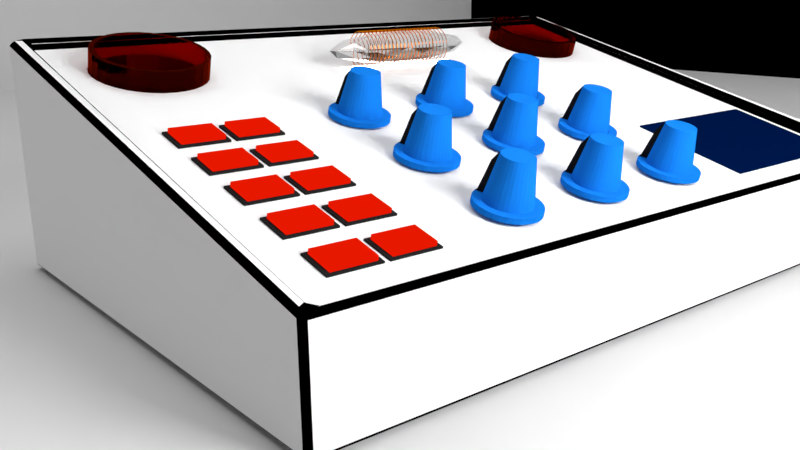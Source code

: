 # Source: Design2Wells.blend  (saved by Blender 2.78.0; exported with 4.5.12 LTS)
import bpy
from mathutils import Matrix  # noqa: F401  (used for matrix-valued properties, if any)

bpy.ops.wm.read_factory_settings(use_empty=True)
scene = bpy.context.scene
scene.name = 'Scene'

# ---- collections
col_collection_1 = bpy.data.collections.new('Collection 1'); scene.collection.children.link(col_collection_1)
col_collection_2 = bpy.data.collections.new('Collection 2'); scene.collection.children.link(col_collection_2)
col_collection_2.hide_render = True
col_collection_2.hide_viewport = True

# ---- materials (node trees are filled in below, after node groups)
mat_material_013 = bpy.data.materials.new('Material.013')
mat_material_013.alpha_threshold = 0.0
mat_material_013.roughness = 0.5
mat_material_012 = bpy.data.materials.new('Material.012')
mat_material_012.alpha_threshold = 0.0
mat_material_012.roughness = 0.5
mat_material_011 = bpy.data.materials.new('Material.011')
mat_material_011.alpha_threshold = 0.0
mat_material_011.roughness = 0.5
mat_material_010 = bpy.data.materials.new('Material.010')
mat_material_010.alpha_threshold = 0.0
mat_material_010.roughness = 0.5
mat_material = bpy.data.materials.new('Material')
mat_material.alpha_threshold = 0.0
mat_material.roughness = 0.5
mat_material_009 = bpy.data.materials.new('Material.009')
mat_material_009.alpha_threshold = 0.0
mat_material_009.roughness = 0.5
mat_material_008 = bpy.data.materials.new('Material.008')
mat_material_008.alpha_threshold = 0.0
mat_material_008.roughness = 0.5
mat_material_005 = bpy.data.materials.new('Material.005')
mat_material_005.alpha_threshold = 0.0
mat_material_005.roughness = 0.5
mat_material_006 = bpy.data.materials.new('Material.006')
mat_material_006.alpha_threshold = 0.0
mat_material_006.roughness = 0.5
mat_material_007 = bpy.data.materials.new('Material.007')
mat_material_007.alpha_threshold = 0.0
mat_material_007.roughness = 0.5
mat_material_004 = bpy.data.materials.new('Material.004')
mat_material_004.alpha_threshold = 0.0
mat_material_004.roughness = 0.5
mat_material_002 = bpy.data.materials.new('Material.002')
mat_material_002.alpha_threshold = 0.0
mat_material_002.roughness = 0.5
mat_material_001 = bpy.data.materials.new('Material.001')
mat_material_001.alpha_threshold = 0.0
mat_material_001.roughness = 0.5
mat_material_003 = bpy.data.materials.new('Material.003')
mat_material_003.alpha_threshold = 0.0
mat_material_003.roughness = 0.5

# ---- material node trees
mat_material_013.use_nodes = True; mat_material_013.node_tree.nodes.clear()
_N = mat_material_013.node_tree.nodes; _L = mat_material_013.node_tree.links
n0 = _N.new('ShaderNodeOutputMaterial'); n0.name = 'Material Output'; n0.location = (300, 300)
n1 = _N.new('ShaderNodeEmission'); n1.name = 'Emission'; n1.location = (10, 300)
n1.inputs[1].default_value = 16.4
_L.new(n1.outputs[0], n0.inputs[0])
n0.is_active_output = True
mat_material_012.use_nodes = True; mat_material_012.node_tree.nodes.clear()
_N = mat_material_012.node_tree.nodes; _L = mat_material_012.node_tree.links
n0 = _N.new('ShaderNodeOutputMaterial'); n0.name = 'Material Output'; n0.location = (300, 300)
n1 = _N.new('ShaderNodeEmission'); n1.name = 'Emission'; n1.location = (10, 300)
n1.inputs[0].default_value = (1.0, 1.0, 1.0, 1.0)
n1.inputs[1].default_value = 12.4
_L.new(n1.outputs[0], n0.inputs[0])
n0.is_active_output = True
mat_material_011.use_nodes = True; mat_material_011.node_tree.nodes.clear()
_N = mat_material_011.node_tree.nodes; _L = mat_material_011.node_tree.links
n0 = _N.new('ShaderNodeOutputMaterial'); n0.name = 'Material Output'; n0.location = (300, 300)
n1 = _N.new('ShaderNodeBsdfAnisotropic'); n1.name = 'Glossy BSDF'; n1.location = (10, 300)
n1.distribution = 'GGX'
n1.inputs[0].default_value = (0.8, 0.2079, 0.0, 1.0)
n1.inputs[1].default_value = 0.0
_L.new(n1.outputs[0], n0.inputs[0])
n0.is_active_output = True
mat_material_010.use_nodes = True; mat_material_010.node_tree.nodes.clear()
_N = mat_material_010.node_tree.nodes; _L = mat_material_010.node_tree.links
n0 = _N.new('ShaderNodeOutputMaterial'); n0.name = 'Material Output'; n0.location = (554, 141)
n1 = _N.new('ShaderNodeMixShader'); n1.name = 'Mix Shader'; n1.location = (329, 292)
n2 = _N.new('ShaderNodeBsdfGlass'); n2.name = 'Glass BSDF'; n2.location = (-75, 510)
n2.distribution = 'BECKMANN'
n2.inputs[2].default_value = 1.45
n3 = _N.new('ShaderNodeBsdfTransparent'); n3.name = 'Transparent BSDF'; n3.location = (-72, 319)
n4 = _N.new('ShaderNodeFresnel'); n4.name = 'Fresnel'; n4.location = (134, 594)
n4.inputs[0].default_value = 1.45
_L.new(n2.outputs[0], n1.inputs[1])
_L.new(n1.outputs[0], n0.inputs[0])
_L.new(n3.outputs[0], n1.inputs[2])
_L.new(n4.outputs[0], n1.inputs[0])
n0.is_active_output = True
mat_material.use_nodes = True; mat_material.node_tree.nodes.clear()
_N = mat_material.node_tree.nodes; _L = mat_material.node_tree.links
n0 = _N.new('ShaderNodeOutputMaterial'); n0.name = 'Material Output'; n0.location = (300, 300)
n1 = _N.new('ShaderNodeBsdfDiffuse'); n1.name = 'Diffuse BSDF'; n1.location = (10, 300)
n1.inputs[0].default_value = (0.0091, 0.2094, 0.8, 1.0)
_L.new(n1.outputs[0], n0.inputs[0])
n0.is_active_output = True
mat_material_009.use_nodes = True; mat_material_009.node_tree.nodes.clear()
_N = mat_material_009.node_tree.nodes; _L = mat_material_009.node_tree.links
n0 = _N.new('ShaderNodeOutputMaterial'); n0.name = 'Material Output'; n0.location = (300, 300)
n1 = _N.new('ShaderNodeBsdfDiffuse'); n1.name = 'Diffuse BSDF'; n1.location = (10, 300)
n1.inputs[0].default_value = (0.01109, 0.01109, 0.01109, 1.0)
_L.new(n1.outputs[0], n0.inputs[0])
n0.is_active_output = True
mat_material_008.use_nodes = True; mat_material_008.node_tree.nodes.clear()
_N = mat_material_008.node_tree.nodes; _L = mat_material_008.node_tree.links
n0 = _N.new('ShaderNodeOutputMaterial'); n0.name = 'Material Output'; n0.location = (300, 300)
n1 = _N.new('ShaderNodeEmission'); n1.name = 'Emission'; n1.location = (10, 300)
n1.inputs[0].default_value = (0.8, 0.8, 0.8, 1.0)
n1.inputs[1].default_value = 21.8
_L.new(n1.outputs[0], n0.inputs[0])
n0.is_active_output = True
mat_material_005.use_nodes = True; mat_material_005.node_tree.nodes.clear()
_N = mat_material_005.node_tree.nodes; _L = mat_material_005.node_tree.links
n0 = _N.new('ShaderNodeOutputMaterial'); n0.name = 'Material Output'; n0.location = (300, 300)
n1 = _N.new('ShaderNodeBsdfDiffuse'); n1.name = 'Diffuse BSDF'; n1.location = (10, 300)
n1.inputs[0].default_value = (0.01739, 0.01739, 0.01739, 1.0)
_L.new(n1.outputs[0], n0.inputs[0])
n0.is_active_output = True
mat_material_006.use_nodes = True; mat_material_006.node_tree.nodes.clear()
_N = mat_material_006.node_tree.nodes; _L = mat_material_006.node_tree.links
n0 = _N.new('ShaderNodeOutputMaterial'); n0.name = 'Material Output'; n0.location = (300, 300)
n1 = _N.new('ShaderNodeEmission'); n1.name = 'Emission'; n1.location = (10, 300)
n1.inputs[0].default_value = (0.8, 0.009224, 0.0, 1.0)
_L.new(n1.outputs[0], n0.inputs[0])
n0.is_active_output = True
mat_material_007.use_nodes = True; mat_material_007.node_tree.nodes.clear()
_N = mat_material_007.node_tree.nodes; _L = mat_material_007.node_tree.links
n0 = _N.new('ShaderNodeOutputMaterial'); n0.name = 'Material Output'; n0.location = (300, 300)
n1 = _N.new('ShaderNodeBsdfDiffuse'); n1.name = 'Diffuse BSDF'; n1.location = (10, 300)
n1.inputs[0].default_value = (0.0, 0.00631, 0.04696, 1.0)
_L.new(n1.outputs[0], n0.inputs[0])
n0.is_active_output = True
mat_material_004.use_nodes = True; mat_material_004.node_tree.nodes.clear()
_N = mat_material_004.node_tree.nodes; _L = mat_material_004.node_tree.links
n0 = _N.new('ShaderNodeOutputMaterial'); n0.name = 'Material Output'; n0.location = (300, 300)
n1 = _N.new('ShaderNodeBsdfGlass'); n1.name = 'Glass BSDF'; n1.location = (10, 300)
n1.distribution = 'BECKMANN'
n1.inputs[0].default_value = (0.4385, 0.02106, 0.0, 1.0)
n1.inputs[2].default_value = 1.45
_L.new(n1.outputs[0], n0.inputs[0])
n0.is_active_output = True
mat_material_002.use_nodes = True; mat_material_002.node_tree.nodes.clear()
_N = mat_material_002.node_tree.nodes; _L = mat_material_002.node_tree.links
n0 = _N.new('ShaderNodeOutputMaterial'); n0.name = 'Material Output'; n0.location = (300, 300)
n1 = _N.new('ShaderNodeEmission'); n1.name = 'Emission'; n1.location = (10, 300)
n1.inputs[1].default_value = 1.3
_L.new(n1.outputs[0], n0.inputs[0])
n0.is_active_output = True
mat_material_001.use_nodes = True; mat_material_001.node_tree.nodes.clear()
_N = mat_material_001.node_tree.nodes; _L = mat_material_001.node_tree.links
n0 = _N.new('ShaderNodeOutputMaterial'); n0.name = 'Material Output'; n0.location = (300, 300)
n1 = _N.new('ShaderNodeBsdfDiffuse'); n1.name = 'Diffuse BSDF'; n1.location = (10, 300)
n1.inputs[0].default_value = (1.0, 1.0, 1.0, 1.0)
_L.new(n1.outputs[0], n0.inputs[0])
n0.is_active_output = True
mat_material_003.use_nodes = True; mat_material_003.node_tree.nodes.clear()
_N = mat_material_003.node_tree.nodes; _L = mat_material_003.node_tree.links
n0 = _N.new('ShaderNodeOutputMaterial'); n0.name = 'Material Output'; n0.location = (300, 300)
n1 = _N.new('ShaderNodeBsdfDiffuse'); n1.name = 'Diffuse BSDF'; n1.location = (10, 300)
n1.inputs[0].default_value = (0.0, 0.0, 0.0, 1.0)
_L.new(n1.outputs[0], n0.inputs[0])
n0.is_active_output = True

# ---- world
world_world = bpy.data.worlds.new('World'); scene.world = world_world
world_world.color = (0.0, 0.0, 0.0)
world_world.use_sun_shadow = False
world_world.sun_shadow_jitter_overblur = 0.0
world_world.cycles.sampling_method = 'MANUAL'

# ---- cameras
cam_camera = bpy.data.cameras.new('Camera')
cam_camera.clip_end = 100.0
cam_camera.lens = 35.0
cam_camera.sensor_width = 32.0
cam_camera.sensor_height = 18.0
cam_camera.ortho_scale = 7.314
cam_camera.dof.focus_distance = 0.0

# ---- meshes
me_plane_003 = bpy.data.meshes.new('Plane.003')
me_plane_003.from_pydata([(-1.0, -1.0, 0.0), (1.0, -1.0, 0.0), (-1.0, 1.0, 0.0), (1.0, 1.0, 0.0)], [], [(0, 1, 3, 2)])
me_plane_003.materials.append(mat_material_013)
me_plane_003.use_remesh_preserve_volume = False
me_plane_003.use_remesh_preserve_attributes = False
me_plane_003.use_mirror_vertex_groups = False
me_plane_003.update()
me_plane_002 = bpy.data.meshes.new('Plane.002')
me_plane_002.from_pydata([(-1.0, -1.0, 0.0), (1.0, -1.0, 0.0), (-1.0, 1.0, 0.0), (1.0, 1.0, 0.0)], [], [(0, 1, 3, 2)])
me_plane_002.materials.append(mat_material_012)
me_plane_002.use_remesh_preserve_volume = False
me_plane_002.use_remesh_preserve_attributes = False
me_plane_002.use_mirror_vertex_groups = False
me_plane_002.update()
me_torus = bpy.data.meshes.new('Torus')
me_torus.from_pydata([(1.019, 0.0, 0.0), (1.016, 0.0, 0.0095), (1.01, 0.0, 0.01645), (1.0, 0.0, 0.019), (0.9905, 0.0, 0.01645), (0.9835, 0.0, 0.0095), (0.981, 0.0, 2.327e-18), (0.9835, 0.0, -0.0095), (0.9905, 0.0, -0.01645), (1.0, 0.0, -0.019), (1.01, 0.0, -0.01645), (1.016, 0.0, -0.0095), (1.01, 0.133, 0.0), (1.008, 0.1327, 0.0095), (1.001, 0.1318, 0.01645), (0.9914, 0.1305, 0.019), (0.982, 0.1293, 0.01645), (0.9751, 0.1284, 0.0095), (0.9726, 0.128, 2.327e-18), (0.9751, 0.1284, -0.0095), (0.982, 0.1293, -0.01645), (0.9914, 0.1305, -0.019), (1.001, 0.1318, -0.01645), (1.008, 0.1327, -0.0095), (0.9843, 0.2637, 0.0), (0.9818, 0.2631, 0.0095), (0.9751, 0.2613, 0.01645), (0.9659, 0.2588, 0.019), (0.9567, 0.2564, 0.01645), (0.95, 0.2546, 0.0095), (0.9476, 0.2539, 2.327e-18), (0.95, 0.2546, -0.0095), (0.9567, 0.2564, -0.01645), (0.9659, 0.2588, -0.019), (0.9751, 0.2613, -0.01645), (0.9818, 0.2631, -0.0095), (0.9414, 0.39, 0.0), (0.9391, 0.389, 0.0095), (0.9327, 0.3863, 0.01645), (0.9239, 0.3827, 0.019), (0.9151, 0.379, 0.01645), (0.9087, 0.3764, 0.0095), (0.9063, 0.3754, 2.327e-18), (0.9087, 0.3764, -0.0095), (0.9151, 0.379, -0.01645), (0.9239, 0.3827, -0.019), (0.9327, 0.3863, -0.01645), (0.9391, 0.389, -0.0095), (0.8825, 0.5095, 0.0), (0.8803, 0.5082, 0.0095), (0.8743, 0.5048, 0.01645), (0.866, 0.5, 0.019), (0.8578, 0.4953, 0.01645), (0.8518, 0.4918, 0.0095), (0.8496, 0.4905, 2.327e-18), (0.8518, 0.4918, -0.0095), (0.8578, 0.4953, -0.01645), (0.866, 0.5, -0.019), (0.8743, 0.5048, -0.01645), (0.8803, 0.5082, -0.0095), (0.8084, 0.6203, 0.0), (0.8064, 0.6188, 0.0095), (0.8009, 0.6145, 0.01645), (0.7934, 0.6088, 0.019), (0.7858, 0.603, 0.01645), (0.7803, 0.5987, 0.0095), (0.7783, 0.5972, 2.327e-18), (0.7803, 0.5987, -0.0095), (0.7858, 0.603, -0.01645), (0.7934, 0.6088, -0.019), (0.8009, 0.6145, -0.01645), (0.8064, 0.6188, -0.0095), (0.7205, 0.7205, 0.0), (0.7187, 0.7187, 0.0095), (0.7138, 0.7138, 0.01645), (0.7071, 0.7071, 0.019), (0.7004, 0.7004, 0.01645), (0.6955, 0.6955, 0.0095), (0.6937, 0.6937, 2.327e-18), (0.6955, 0.6955, -0.0095), (0.7004, 0.7004, -0.01645), (0.7071, 0.7071, -0.019), (0.7138, 0.7138, -0.01645), (0.7187, 0.7187, -0.0095), (0.6203, 0.8084, 0.0), (0.6188, 0.8064, 0.0095), (0.6145, 0.8009, 0.01645), (0.6088, 0.7934, 0.019), (0.603, 0.7858, 0.01645), (0.5987, 0.7803, 0.0095), (0.5972, 0.7783, 2.327e-18), (0.5987, 0.7803, -0.0095), (0.603, 0.7858, -0.01645), (0.6088, 0.7934, -0.019), (0.6145, 0.8009, -0.01645), (0.6188, 0.8064, -0.0095), (0.5095, 0.8825, 0.0), (0.5082, 0.8803, 0.0095), (0.5048, 0.8743, 0.01645), (0.5, 0.866, 0.019), (0.4952, 0.8578, 0.01645), (0.4918, 0.8518, 0.0095), (0.4905, 0.8496, 2.327e-18), (0.4918, 0.8518, -0.0095), (0.4952, 0.8578, -0.01645), (0.5, 0.866, -0.019), (0.5048, 0.8743, -0.01645), (0.5082, 0.8803, -0.0095), (0.39, 0.9414, 0.0), (0.389, 0.9391, 0.0095), (0.3863, 0.9327, 0.01645), (0.3827, 0.9239, 0.019), (0.379, 0.9151, 0.01645), (0.3764, 0.9087, 0.0095), (0.3754, 0.9063, 2.327e-18), (0.3764, 0.9087, -0.0095), (0.379, 0.9151, -0.01645), (0.3827, 0.9239, -0.019), (0.3863, 0.9327, -0.01645), (0.389, 0.9391, -0.0095), (0.2637, 0.9843, 0.0), (0.2631, 0.9818, 0.0095), (0.2613, 0.9751, 0.01645), (0.2588, 0.9659, 0.019), (0.2564, 0.9567, 0.01645), (0.2546, 0.95, 0.0095), (0.2539, 0.9476, 2.327e-18), (0.2546, 0.95, -0.0095), (0.2564, 0.9567, -0.01645), (0.2588, 0.9659, -0.019), (0.2613, 0.9751, -0.01645), (0.2631, 0.9818, -0.0095), (0.133, 1.01, 0.0), (0.1327, 1.008, 0.0095), (0.1318, 1.001, 0.01645), (0.1305, 0.9914, 0.019), (0.1293, 0.982, 0.01645), (0.1284, 0.9751, 0.0095), (0.128, 0.9726, 2.327e-18), (0.1284, 0.9751, -0.0095), (0.1293, 0.982, -0.01645), (0.1305, 0.9914, -0.019), (0.1318, 1.001, -0.01645), (0.1327, 1.008, -0.0095), (5.96e-08, 1.019, 0.0), (5.96e-08, 1.016, 0.0095), (5.96e-08, 1.01, 0.01645), (8.941e-08, 1.0, 0.019), (8.941e-08, 0.9905, 0.01645), (8.941e-08, 0.9835, 0.0095), (8.941e-08, 0.981, 2.327e-18), (8.941e-08, 0.9835, -0.0095), (8.941e-08, 0.9905, -0.01645), (8.941e-08, 1.0, -0.019), (5.96e-08, 1.01, -0.01645), (5.96e-08, 1.016, -0.0095), (-0.133, 1.01, 0.0), (-0.1327, 1.008, 0.0095), (-0.1318, 1.001, 0.01645), (-0.1305, 0.9914, 0.019), (-0.1293, 0.982, 0.01645), (-0.1284, 0.9751, 0.0095), (-0.128, 0.9726, 2.327e-18), (-0.1284, 0.9751, -0.0095), (-0.1293, 0.982, -0.01645), (-0.1305, 0.9914, -0.019), (-0.1318, 1.001, -0.01645), (-0.1327, 1.008, -0.0095), (-0.2637, 0.9843, 0.0), (-0.2631, 0.9818, 0.0095), (-0.2613, 0.9751, 0.01645), (-0.2588, 0.9659, 0.019), (-0.2564, 0.9567, 0.01645), (-0.2546, 0.95, 0.0095), (-0.2539, 0.9476, 2.327e-18), (-0.2546, 0.95, -0.0095), (-0.2564, 0.9567, -0.01645), (-0.2588, 0.9659, -0.019), (-0.2613, 0.9751, -0.01645), (-0.2631, 0.9818, -0.0095), (-0.39, 0.9414, 0.0), (-0.389, 0.9391, 0.0095), (-0.3863, 0.9327, 0.01645), (-0.3827, 0.9239, 0.019), (-0.379, 0.9151, 0.01645), (-0.3764, 0.9087, 0.0095), (-0.3754, 0.9063, 2.327e-18), (-0.3764, 0.9087, -0.0095), (-0.379, 0.9151, -0.01645), (-0.3827, 0.9239, -0.019), (-0.3863, 0.9327, -0.01645), (-0.389, 0.9391, -0.0095), (-0.5095, 0.8825, 0.0), (-0.5082, 0.8803, 0.0095), (-0.5047, 0.8743, 0.01645), (-0.5, 0.866, 0.019), (-0.4952, 0.8578, 0.01645), (-0.4918, 0.8518, 0.0095), (-0.4905, 0.8496, 2.327e-18), (-0.4918, 0.8518, -0.0095), (-0.4952, 0.8578, -0.01645), (-0.5, 0.866, -0.019), (-0.5047, 0.8743, -0.01645), (-0.5082, 0.8803, -0.0095), (-0.6203, 0.8084, 0.0), (-0.6188, 0.8064, 0.0095), (-0.6145, 0.8009, 0.01645), (-0.6088, 0.7934, 0.019), (-0.603, 0.7858, 0.01645), (-0.5987, 0.7803, 0.0095), (-0.5972, 0.7783, 2.327e-18), (-0.5987, 0.7803, -0.0095), (-0.603, 0.7858, -0.01645), (-0.6088, 0.7934, -0.019), (-0.6145, 0.8009, -0.01645), (-0.6188, 0.8064, -0.0095), (-0.7205, 0.7205, 0.0), (-0.7187, 0.7187, 0.0095), (-0.7138, 0.7138, 0.01645), (-0.7071, 0.7071, 0.019), (-0.7004, 0.7004, 0.01645), (-0.6955, 0.6955, 0.0095), (-0.6937, 0.6937, 2.327e-18), (-0.6955, 0.6955, -0.0095), (-0.7004, 0.7004, -0.01645), (-0.7071, 0.7071, -0.019), (-0.7138, 0.7138, -0.01645), (-0.7187, 0.7187, -0.0095), (-0.8084, 0.6203, 0.0), (-0.8064, 0.6188, 0.0095), (-0.8009, 0.6145, 0.01645), (-0.7934, 0.6088, 0.019), (-0.7858, 0.603, 0.01645), (-0.7803, 0.5987, 0.0095), (-0.7783, 0.5972, 2.327e-18), (-0.7803, 0.5987, -0.0095), (-0.7858, 0.603, -0.01645), (-0.7934, 0.6088, -0.019), (-0.8009, 0.6145, -0.01645), (-0.8064, 0.6188, -0.0095), (-0.8825, 0.5095, 0.0), (-0.8803, 0.5082, 0.0095), (-0.8743, 0.5048, 0.01645), (-0.866, 0.5, 0.019), (-0.8578, 0.4953, 0.01645), (-0.8518, 0.4918, 0.0095), (-0.8496, 0.4905, 2.327e-18), (-0.8518, 0.4918, -0.0095), (-0.8578, 0.4953, -0.01645), (-0.866, 0.5, -0.019), (-0.8743, 0.5048, -0.01645), (-0.8803, 0.5082, -0.0095), (-0.9414, 0.39, 0.0), (-0.9391, 0.389, 0.0095), (-0.9327, 0.3863, 0.01645), (-0.9239, 0.3827, 0.019), (-0.9151, 0.379, 0.01645), (-0.9087, 0.3764, 0.0095), (-0.9063, 0.3754, 2.327e-18), (-0.9087, 0.3764, -0.0095), (-0.9151, 0.379, -0.01645), (-0.9239, 0.3827, -0.019), (-0.9327, 0.3863, -0.01645), (-0.9391, 0.389, -0.0095), (-0.9843, 0.2637, 0.0), (-0.9818, 0.2631, 0.0095), (-0.9751, 0.2613, 0.01645), (-0.9659, 0.2588, 0.019), (-0.9567, 0.2564, 0.01645), (-0.95, 0.2546, 0.0095), (-0.9476, 0.2539, 2.327e-18), (-0.95, 0.2546, -0.0095), (-0.9567, 0.2564, -0.01645), (-0.9659, 0.2588, -0.019), (-0.9751, 0.2613, -0.01645), (-0.9818, 0.2631, -0.0095), (-1.01, 0.133, 0.0), (-1.008, 0.1327, 0.0095), (-1.001, 0.1318, 0.01645), (-0.9914, 0.1305, 0.019), (-0.982, 0.1293, 0.01645), (-0.9751, 0.1284, 0.0095), (-0.9726, 0.128, 2.327e-18), (-0.9751, 0.1284, -0.0095), (-0.982, 0.1293, -0.01645), (-0.9914, 0.1305, -0.019), (-1.001, 0.1318, -0.01645), (-1.008, 0.1327, -0.0095), (-1.019, 8.908e-08, 0.0), (-1.016, 8.886e-08, 0.0095), (-1.01, 8.825e-08, 0.01645), (-1.0, 8.742e-08, 0.019), (-0.9905, 8.659e-08, 0.01645), (-0.9835, 8.598e-08, 0.0095), (-0.981, 8.576e-08, 2.327e-18), (-0.9835, 8.598e-08, -0.0095), (-0.9905, 8.659e-08, -0.01645), (-1.0, 8.742e-08, -0.019), (-1.01, 8.825e-08, -0.01645), (-1.016, 8.886e-08, -0.0095), (-1.01, -0.133, 0.0), (-1.008, -0.1327, 0.0095), (-1.001, -0.1318, 0.01645), (-0.9914, -0.1305, 0.019), (-0.982, -0.1293, 0.01645), (-0.9751, -0.1284, 0.0095), (-0.9726, -0.128, 2.327e-18), (-0.9751, -0.1284, -0.0095), (-0.982, -0.1293, -0.01645), (-0.9914, -0.1305, -0.019), (-1.001, -0.1318, -0.01645), (-1.008, -0.1327, -0.0095), (-0.9843, -0.2637, 0.0), (-0.9818, -0.2631, 0.0095), (-0.9751, -0.2613, 0.01645), (-0.9659, -0.2588, 0.019), (-0.9567, -0.2564, 0.01645), (-0.95, -0.2546, 0.0095), (-0.9476, -0.2539, 2.327e-18), (-0.95, -0.2546, -0.0095), (-0.9567, -0.2564, -0.01645), (-0.9659, -0.2588, -0.019), (-0.9751, -0.2613, -0.01645), (-0.9818, -0.2631, -0.0095), (-0.9414, -0.39, 0.0), (-0.9391, -0.389, 0.0095), (-0.9327, -0.3863, 0.01645), (-0.9239, -0.3827, 0.019), (-0.9151, -0.379, 0.01645), (-0.9087, -0.3764, 0.0095), (-0.9063, -0.3754, 2.327e-18), (-0.9087, -0.3764, -0.0095), (-0.9151, -0.379, -0.01645), (-0.9239, -0.3827, -0.019), (-0.9327, -0.3863, -0.01645), (-0.9391, -0.389, -0.0095), (-0.8825, -0.5095, 0.0), (-0.8803, -0.5082, 0.0095), (-0.8743, -0.5047, 0.01645), (-0.866, -0.5, 0.019), (-0.8578, -0.4952, 0.01645), (-0.8518, -0.4918, 0.0095), (-0.8496, -0.4905, 2.327e-18), (-0.8518, -0.4918, -0.0095), (-0.8578, -0.4952, -0.01645), (-0.866, -0.5, -0.019), (-0.8743, -0.5047, -0.01645), (-0.8803, -0.5082, -0.0095), (-0.8084, -0.6203, 0.0), (-0.8064, -0.6188, 0.0095), (-0.8009, -0.6145, 0.01645), (-0.7934, -0.6088, 0.019), (-0.7858, -0.603, 0.01645), (-0.7803, -0.5987, 0.0095), (-0.7783, -0.5972, 2.327e-18), (-0.7803, -0.5987, -0.0095), (-0.7858, -0.603, -0.01645), (-0.7934, -0.6088, -0.019), (-0.8009, -0.6145, -0.01645), (-0.8064, -0.6188, -0.0095), (-0.7205, -0.7205, 0.0), (-0.7187, -0.7187, 0.0095), (-0.7138, -0.7138, 0.01645), (-0.7071, -0.7071, 0.019), (-0.7004, -0.7004, 0.01645), (-0.6955, -0.6955, 0.0095), (-0.6937, -0.6937, 2.327e-18), (-0.6955, -0.6955, -0.0095), (-0.7004, -0.7004, -0.01645), (-0.7071, -0.7071, -0.019), (-0.7138, -0.7138, -0.01645), (-0.7187, -0.7187, -0.0095), (-0.6203, -0.8084, 0.0), (-0.6188, -0.8064, 0.0095), (-0.6145, -0.8009, 0.01645), (-0.6088, -0.7934, 0.019), (-0.603, -0.7858, 0.01645), (-0.5987, -0.7803, 0.0095), (-0.5972, -0.7783, 2.327e-18), (-0.5987, -0.7803, -0.0095), (-0.603, -0.7858, -0.01645), (-0.6088, -0.7934, -0.019), (-0.6145, -0.8009, -0.01645), (-0.6188, -0.8064, -0.0095), (-0.5095, -0.8825, 0.0), (-0.5082, -0.8803, 0.0095), (-0.5047, -0.8743, 0.01645), (-0.5, -0.866, 0.019), (-0.4952, -0.8578, 0.01645), (-0.4918, -0.8518, 0.0095), (-0.4905, -0.8496, 2.327e-18), (-0.4918, -0.8518, -0.0095), (-0.4952, -0.8578, -0.01645), (-0.5, -0.866, -0.019), (-0.5047, -0.8743, -0.01645), (-0.5082, -0.8803, -0.0095), (-0.39, -0.9414, 0.0), (-0.389, -0.9391, 0.0095), (-0.3863, -0.9327, 0.01645), (-0.3827, -0.9239, 0.019), (-0.379, -0.9151, 0.01645), (-0.3764, -0.9087, 0.0095), (-0.3754, -0.9063, 2.327e-18), (-0.3764, -0.9087, -0.0095), (-0.379, -0.9151, -0.01645), (-0.3827, -0.9239, -0.019), (-0.3863, -0.9327, -0.01645), (-0.389, -0.9391, -0.0095), (-0.2637, -0.9843, 0.0), (-0.2631, -0.9818, 0.0095), (-0.2613, -0.9751, 0.01645), (-0.2588, -0.9659, 0.019), (-0.2564, -0.9567, 0.01645), (-0.2546, -0.95, 0.0095), (-0.2539, -0.9476, 2.327e-18), (-0.2546, -0.95, -0.0095), (-0.2564, -0.9567, -0.01645), (-0.2588, -0.9659, -0.019), (-0.2613, -0.9751, -0.01645), (-0.2631, -0.9818, -0.0095), (-0.133, -1.01, 0.0), (-0.1327, -1.008, 0.0095), (-0.1318, -1.001, 0.01645), (-0.1305, -0.9914, 0.019), (-0.1293, -0.982, 0.01645), (-0.1284, -0.9751, 0.0095), (-0.128, -0.9726, 2.327e-18), (-0.1284, -0.9751, -0.0095), (-0.1293, -0.982, -0.01645), (-0.1305, -0.9914, -0.019), (-0.1318, -1.001, -0.01645), (-0.1327, -1.008, -0.0095), (5.96e-08, -1.019, 0.0), (5.96e-08, -1.016, 0.0095), (5.96e-08, -1.01, 0.01645), (8.941e-08, -1.0, 0.019), (8.941e-08, -0.9905, 0.01645), (8.941e-08, -0.9835, 0.0095), (8.941e-08, -0.981, 2.327e-18), (8.941e-08, -0.9835, -0.0095), (8.941e-08, -0.9905, -0.01645), (8.941e-08, -1.0, -0.019), (5.96e-08, -1.01, -0.01645), (5.96e-08, -1.016, -0.0095), (0.133, -1.01, 0.0), (0.1327, -1.008, 0.0095), (0.1318, -1.001, 0.01645), (0.1305, -0.9914, 0.019), (0.1293, -0.982, 0.01645), (0.1284, -0.9751, 0.0095), (0.128, -0.9726, 2.327e-18), (0.1284, -0.9751, -0.0095), (0.1293, -0.982, -0.01645), (0.1305, -0.9914, -0.019), (0.1318, -1.001, -0.01645), (0.1327, -1.008, -0.0095), (0.2637, -0.9843, 0.0), (0.2631, -0.9818, 0.0095), (0.2613, -0.9751, 0.01645), (0.2588, -0.9659, 0.019), (0.2564, -0.9567, 0.01645), (0.2546, -0.95, 0.0095), (0.2539, -0.9476, 2.327e-18), (0.2546, -0.95, -0.0095), (0.2564, -0.9567, -0.01645), (0.2588, -0.9659, -0.019), (0.2613, -0.9751, -0.01645), (0.2631, -0.9818, -0.0095), (0.39, -0.9414, 0.0), (0.389, -0.9391, 0.0095), (0.3863, -0.9327, 0.01645), (0.3827, -0.9239, 0.019), (0.379, -0.9151, 0.01645), (0.3764, -0.9087, 0.0095), (0.3754, -0.9063, 2.327e-18), (0.3764, -0.9087, -0.0095), (0.379, -0.9151, -0.01645), (0.3827, -0.9239, -0.019), (0.3863, -0.9327, -0.01645), (0.389, -0.9391, -0.0095), (0.5095, -0.8825, 0.0), (0.5082, -0.8803, 0.0095), (0.5048, -0.8743, 0.01645), (0.5, -0.866, 0.019), (0.4952, -0.8578, 0.01645), (0.4918, -0.8518, 0.0095), (0.4905, -0.8496, 2.327e-18), (0.4918, -0.8518, -0.0095), (0.4952, -0.8578, -0.01645), (0.5, -0.866, -0.019), (0.5048, -0.8743, -0.01645), (0.5082, -0.8803, -0.0095), (0.6203, -0.8084, 0.0), (0.6188, -0.8064, 0.0095), (0.6145, -0.8009, 0.01645), (0.6088, -0.7934, 0.019), (0.603, -0.7858, 0.01645), (0.5987, -0.7803, 0.0095), (0.5972, -0.7783, 2.327e-18), (0.5987, -0.7803, -0.0095), (0.603, -0.7858, -0.01645), (0.6088, -0.7934, -0.019), (0.6145, -0.8009, -0.01645), (0.6188, -0.8064, -0.0095), (0.7205, -0.7205, 0.0), (0.7187, -0.7187, 0.0095), (0.7138, -0.7138, 0.01645), (0.7071, -0.7071, 0.019), (0.7004, -0.7004, 0.01645), (0.6955, -0.6955, 0.0095), (0.6937, -0.6937, 2.327e-18), (0.6955, -0.6955, -0.0095), (0.7004, -0.7004, -0.01645), (0.7071, -0.7071, -0.019), (0.7138, -0.7138, -0.01645), (0.7187, -0.7187, -0.0095), (0.8084, -0.6203, 0.0), (0.8064, -0.6188, 0.0095), (0.8009, -0.6145, 0.01645), (0.7934, -0.6088, 0.019), (0.7858, -0.603, 0.01645), (0.7803, -0.5987, 0.0095), (0.7783, -0.5972, 2.327e-18), (0.7803, -0.5987, -0.0095), (0.7858, -0.603, -0.01645), (0.7934, -0.6088, -0.019), (0.8009, -0.6145, -0.01645), (0.8064, -0.6188, -0.0095), (0.8825, -0.5095, 0.0), (0.8803, -0.5082, 0.0095), (0.8743, -0.5048, 0.01645), (0.866, -0.5, 0.019), (0.8578, -0.4953, 0.01645), (0.8518, -0.4918, 0.0095), (0.8496, -0.4905, 2.327e-18), (0.8518, -0.4918, -0.0095), (0.8578, -0.4953, -0.01645), (0.866, -0.5, -0.019), (0.8743, -0.5048, -0.01645), (0.8803, -0.5082, -0.0095), (0.9414, -0.39, 0.0), (0.9391, -0.389, 0.0095), (0.9327, -0.3863, 0.01645), (0.9239, -0.3827, 0.019), (0.9151, -0.379, 0.01645), (0.9087, -0.3764, 0.0095), (0.9063, -0.3754, 2.327e-18), (0.9087, -0.3764, -0.0095), (0.9151, -0.379, -0.01645), (0.9239, -0.3827, -0.019), (0.9327, -0.3863, -0.01645), (0.9391, -0.389, -0.0095), (0.9843, -0.2637, 0.0), (0.9818, -0.2631, 0.0095), (0.9751, -0.2613, 0.01645), (0.9659, -0.2588, 0.019), (0.9567, -0.2564, 0.01645), (0.95, -0.2546, 0.0095), (0.9476, -0.2539, 2.327e-18), (0.95, -0.2546, -0.0095), (0.9567, -0.2564, -0.01645), (0.9659, -0.2588, -0.019), (0.9751, -0.2613, -0.01645), (0.9818, -0.2631, -0.0095), (1.01, -0.133, 0.0), (1.008, -0.1327, 0.0095), (1.001, -0.1318, 0.01645), (0.9914, -0.1305, 0.019), (0.982, -0.1293, 0.01645), (0.9751, -0.1284, 0.0095), (0.9726, -0.128, 2.327e-18), (0.9751, -0.1284, -0.0095), (0.982, -0.1293, -0.01645), (0.9914, -0.1305, -0.019), (1.001, -0.1318, -0.01645), (1.008, -0.1327, -0.0095)], [], [(0, 12, 13, 1), (1, 13, 14, 2), (2, 14, 15, 3), (3, 15, 16, 4), (4, 16, 17, 5), (5, 17, 18, 6), (6, 18, 19, 7), (7, 19, 20, 8), (8, 20, 21, 9), (9, 21, 22, 10), (10, 22, 23, 11), (0, 11, 23, 12), (12, 24, 25, 13), (13, 25, 26, 14), (14, 26, 27, 15), (15, 27, 28, 16), (16, 28, 29, 17), (17, 29, 30, 18), (18, 30, 31, 19), (19, 31, 32, 20), (20, 32, 33, 21), (21, 33, 34, 22), (22, 34, 35, 23), (23, 35, 24, 12), (24, 36, 37, 25), (25, 37, 38, 26), (26, 38, 39, 27), (27, 39, 40, 28), (28, 40, 41, 29), (29, 41, 42, 30), (30, 42, 43, 31), (31, 43, 44, 32), (32, 44, 45, 33), (33, 45, 46, 34), (34, 46, 47, 35), (35, 47, 36, 24), (36, 48, 49, 37), (37, 49, 50, 38), (38, 50, 51, 39), (39, 51, 52, 40), (40, 52, 53, 41), (41, 53, 54, 42), (42, 54, 55, 43), (43, 55, 56, 44), (44, 56, 57, 45), (45, 57, 58, 46), (46, 58, 59, 47), (47, 59, 48, 36), (48, 60, 61, 49), (49, 61, 62, 50), (50, 62, 63, 51), (51, 63, 64, 52), (52, 64, 65, 53), (53, 65, 66, 54), (54, 66, 67, 55), (55, 67, 68, 56), (56, 68, 69, 57), (57, 69, 70, 58), (58, 70, 71, 59), (59, 71, 60, 48), (60, 72, 73, 61), (61, 73, 74, 62), (62, 74, 75, 63), (63, 75, 76, 64), (64, 76, 77, 65), (65, 77, 78, 66), (66, 78, 79, 67), (67, 79, 80, 68), (68, 80, 81, 69), (69, 81, 82, 70), (70, 82, 83, 71), (71, 83, 72, 60), (72, 84, 85, 73), (73, 85, 86, 74), (74, 86, 87, 75), (75, 87, 88, 76), (76, 88, 89, 77), (77, 89, 90, 78), (78, 90, 91, 79), (79, 91, 92, 80), (80, 92, 93, 81), (81, 93, 94, 82), (82, 94, 95, 83), (83, 95, 84, 72), (84, 96, 97, 85), (85, 97, 98, 86), (86, 98, 99, 87), (87, 99, 100, 88), (88, 100, 101, 89), (89, 101, 102, 90), (90, 102, 103, 91), (91, 103, 104, 92), (92, 104, 105, 93), (93, 105, 106, 94), (94, 106, 107, 95), (95, 107, 96, 84), (96, 108, 109, 97), (97, 109, 110, 98), (98, 110, 111, 99), (99, 111, 112, 100), (100, 112, 113, 101), (101, 113, 114, 102), (102, 114, 115, 103), (103, 115, 116, 104), (104, 116, 117, 105), (105, 117, 118, 106), (106, 118, 119, 107), (107, 119, 108, 96), (108, 120, 121, 109), (109, 121, 122, 110), (110, 122, 123, 111), (111, 123, 124, 112), (112, 124, 125, 113), (113, 125, 126, 114), (114, 126, 127, 115), (115, 127, 128, 116), (116, 128, 129, 117), (117, 129, 130, 118), (118, 130, 131, 119), (119, 131, 120, 108), (120, 132, 133, 121), (121, 133, 134, 122), (122, 134, 135, 123), (123, 135, 136, 124), (124, 136, 137, 125), (125, 137, 138, 126), (126, 138, 139, 127), (127, 139, 140, 128), (128, 140, 141, 129), (129, 141, 142, 130), (130, 142, 143, 131), (131, 143, 132, 120), (132, 144, 145, 133), (133, 145, 146, 134), (134, 146, 147, 135), (135, 147, 148, 136), (136, 148, 149, 137), (137, 149, 150, 138), (138, 150, 151, 139), (139, 151, 152, 140), (140, 152, 153, 141), (141, 153, 154, 142), (142, 154, 155, 143), (143, 155, 144, 132), (144, 156, 157, 145), (145, 157, 158, 146), (146, 158, 159, 147), (147, 159, 160, 148), (148, 160, 161, 149), (149, 161, 162, 150), (150, 162, 163, 151), (151, 163, 164, 152), (152, 164, 165, 153), (153, 165, 166, 154), (154, 166, 167, 155), (155, 167, 156, 144), (156, 168, 169, 157), (157, 169, 170, 158), (158, 170, 171, 159), (159, 171, 172, 160), (160, 172, 173, 161), (161, 173, 174, 162), (162, 174, 175, 163), (163, 175, 176, 164), (164, 176, 177, 165), (165, 177, 178, 166), (166, 178, 179, 167), (167, 179, 168, 156), (168, 180, 181, 169), (169, 181, 182, 170), (170, 182, 183, 171), (171, 183, 184, 172), (172, 184, 185, 173), (173, 185, 186, 174), (174, 186, 187, 175), (175, 187, 188, 176), (176, 188, 189, 177), (177, 189, 190, 178), (178, 190, 191, 179), (179, 191, 180, 168), (180, 192, 193, 181), (181, 193, 194, 182), (182, 194, 195, 183), (183, 195, 196, 184), (184, 196, 197, 185), (185, 197, 198, 186), (186, 198, 199, 187), (187, 199, 200, 188), (188, 200, 201, 189), (189, 201, 202, 190), (190, 202, 203, 191), (191, 203, 192, 180), (192, 204, 205, 193), (193, 205, 206, 194), (194, 206, 207, 195), (195, 207, 208, 196), (196, 208, 209, 197), (197, 209, 210, 198), (198, 210, 211, 199), (199, 211, 212, 200), (200, 212, 213, 201), (201, 213, 214, 202), (202, 214, 215, 203), (203, 215, 204, 192), (204, 216, 217, 205), (205, 217, 218, 206), (206, 218, 219, 207), (207, 219, 220, 208), (208, 220, 221, 209), (209, 221, 222, 210), (210, 222, 223, 211), (211, 223, 224, 212), (212, 224, 225, 213), (213, 225, 226, 214), (214, 226, 227, 215), (215, 227, 216, 204), (216, 228, 229, 217), (217, 229, 230, 218), (218, 230, 231, 219), (219, 231, 232, 220), (220, 232, 233, 221), (221, 233, 234, 222), (222, 234, 235, 223), (223, 235, 236, 224), (224, 236, 237, 225), (225, 237, 238, 226), (226, 238, 239, 227), (227, 239, 228, 216), (228, 240, 241, 229), (229, 241, 242, 230), (230, 242, 243, 231), (231, 243, 244, 232), (232, 244, 245, 233), (233, 245, 246, 234), (234, 246, 247, 235), (235, 247, 248, 236), (236, 248, 249, 237), (237, 249, 250, 238), (238, 250, 251, 239), (239, 251, 240, 228), (240, 252, 253, 241), (241, 253, 254, 242), (242, 254, 255, 243), (243, 255, 256, 244), (244, 256, 257, 245), (245, 257, 258, 246), (246, 258, 259, 247), (247, 259, 260, 248), (248, 260, 261, 249), (249, 261, 262, 250), (250, 262, 263, 251), (251, 263, 252, 240), (252, 264, 265, 253), (253, 265, 266, 254), (254, 266, 267, 255), (255, 267, 268, 256), (256, 268, 269, 257), (257, 269, 270, 258), (258, 270, 271, 259), (259, 271, 272, 260), (260, 272, 273, 261), (261, 273, 274, 262), (262, 274, 275, 263), (263, 275, 264, 252), (264, 276, 277, 265), (265, 277, 278, 266), (266, 278, 279, 267), (267, 279, 280, 268), (268, 280, 281, 269), (269, 281, 282, 270), (270, 282, 283, 271), (271, 283, 284, 272), (272, 284, 285, 273), (273, 285, 286, 274), (274, 286, 287, 275), (275, 287, 276, 264), (276, 288, 289, 277), (277, 289, 290, 278), (278, 290, 291, 279), (279, 291, 292, 280), (280, 292, 293, 281), (281, 293, 294, 282), (282, 294, 295, 283), (283, 295, 296, 284), (284, 296, 297, 285), (285, 297, 298, 286), (286, 298, 299, 287), (287, 299, 288, 276), (288, 300, 301, 289), (289, 301, 302, 290), (290, 302, 303, 291), (291, 303, 304, 292), (292, 304, 305, 293), (293, 305, 306, 294), (294, 306, 307, 295), (295, 307, 308, 296), (296, 308, 309, 297), (297, 309, 310, 298), (298, 310, 311, 299), (299, 311, 300, 288), (300, 312, 313, 301), (301, 313, 314, 302), (302, 314, 315, 303), (303, 315, 316, 304), (304, 316, 317, 305), (305, 317, 318, 306), (306, 318, 319, 307), (307, 319, 320, 308), (308, 320, 321, 309), (309, 321, 322, 310), (310, 322, 323, 311), (311, 323, 312, 300), (312, 324, 325, 313), (313, 325, 326, 314), (314, 326, 327, 315), (315, 327, 328, 316), (316, 328, 329, 317), (317, 329, 330, 318), (318, 330, 331, 319), (319, 331, 332, 320), (320, 332, 333, 321), (321, 333, 334, 322), (322, 334, 335, 323), (323, 335, 324, 312), (324, 336, 337, 325), (325, 337, 338, 326), (326, 338, 339, 327), (327, 339, 340, 328), (328, 340, 341, 329), (329, 341, 342, 330), (330, 342, 343, 331), (331, 343, 344, 332), (332, 344, 345, 333), (333, 345, 346, 334), (334, 346, 347, 335), (335, 347, 336, 324), (336, 348, 349, 337), (337, 349, 350, 338), (338, 350, 351, 339), (339, 351, 352, 340), (340, 352, 353, 341), (341, 353, 354, 342), (342, 354, 355, 343), (343, 355, 356, 344), (344, 356, 357, 345), (345, 357, 358, 346), (346, 358, 359, 347), (347, 359, 348, 336), (348, 360, 361, 349), (349, 361, 362, 350), (350, 362, 363, 351), (351, 363, 364, 352), (352, 364, 365, 353), (353, 365, 366, 354), (354, 366, 367, 355), (355, 367, 368, 356), (356, 368, 369, 357), (357, 369, 370, 358), (358, 370, 371, 359), (359, 371, 360, 348), (360, 372, 373, 361), (361, 373, 374, 362), (362, 374, 375, 363), (363, 375, 376, 364), (364, 376, 377, 365), (365, 377, 378, 366), (366, 378, 379, 367), (367, 379, 380, 368), (368, 380, 381, 369), (369, 381, 382, 370), (370, 382, 383, 371), (371, 383, 372, 360), (372, 384, 385, 373), (373, 385, 386, 374), (374, 386, 387, 375), (375, 387, 388, 376), (376, 388, 389, 377), (377, 389, 390, 378), (378, 390, 391, 379), (379, 391, 392, 380), (380, 392, 393, 381), (381, 393, 394, 382), (382, 394, 395, 383), (383, 395, 384, 372), (384, 396, 397, 385), (385, 397, 398, 386), (386, 398, 399, 387), (387, 399, 400, 388), (388, 400, 401, 389), (389, 401, 402, 390), (390, 402, 403, 391), (391, 403, 404, 392), (392, 404, 405, 393), (393, 405, 406, 394), (394, 406, 407, 395), (395, 407, 396, 384), (396, 408, 409, 397), (397, 409, 410, 398), (398, 410, 411, 399), (399, 411, 412, 400), (400, 412, 413, 401), (401, 413, 414, 402), (402, 414, 415, 403), (403, 415, 416, 404), (404, 416, 417, 405), (405, 417, 418, 406), (406, 418, 419, 407), (407, 419, 408, 396), (408, 420, 421, 409), (409, 421, 422, 410), (410, 422, 423, 411), (411, 423, 424, 412), (412, 424, 425, 413), (413, 425, 426, 414), (414, 426, 427, 415), (415, 427, 428, 416), (416, 428, 429, 417), (417, 429, 430, 418), (418, 430, 431, 419), (419, 431, 420, 408), (420, 432, 433, 421), (421, 433, 434, 422), (422, 434, 435, 423), (423, 435, 436, 424), (424, 436, 437, 425), (425, 437, 438, 426), (426, 438, 439, 427), (427, 439, 440, 428), (428, 440, 441, 429), (429, 441, 442, 430), (430, 442, 443, 431), (431, 443, 432, 420), (432, 444, 445, 433), (433, 445, 446, 434), (434, 446, 447, 435), (435, 447, 448, 436), (436, 448, 449, 437), (437, 449, 450, 438), (438, 450, 451, 439), (439, 451, 452, 440), (440, 452, 453, 441), (441, 453, 454, 442), (442, 454, 455, 443), (443, 455, 444, 432), (444, 456, 457, 445), (445, 457, 458, 446), (446, 458, 459, 447), (447, 459, 460, 448), (448, 460, 461, 449), (449, 461, 462, 450), (450, 462, 463, 451), (451, 463, 464, 452), (452, 464, 465, 453), (453, 465, 466, 454), (454, 466, 467, 455), (455, 467, 456, 444), (456, 468, 469, 457), (457, 469, 470, 458), (458, 470, 471, 459), (459, 471, 472, 460), (460, 472, 473, 461), (461, 473, 474, 462), (462, 474, 475, 463), (463, 475, 476, 464), (464, 476, 477, 465), (465, 477, 478, 466), (466, 478, 479, 467), (467, 479, 468, 456), (468, 480, 481, 469), (469, 481, 482, 470), (470, 482, 483, 471), (471, 483, 484, 472), (472, 484, 485, 473), (473, 485, 486, 474), (474, 486, 487, 475), (475, 487, 488, 476), (476, 488, 489, 477), (477, 489, 490, 478), (478, 490, 491, 479), (479, 491, 480, 468), (480, 492, 493, 481), (481, 493, 494, 482), (482, 494, 495, 483), (483, 495, 496, 484), (484, 496, 497, 485), (485, 497, 498, 486), (486, 498, 499, 487), (487, 499, 500, 488), (488, 500, 501, 489), (489, 501, 502, 490), (490, 502, 503, 491), (491, 503, 492, 480), (492, 504, 505, 493), (493, 505, 506, 494), (494, 506, 507, 495), (495, 507, 508, 496), (496, 508, 509, 497), (497, 509, 510, 498), (498, 510, 511, 499), (499, 511, 512, 500), (500, 512, 513, 501), (501, 513, 514, 502), (502, 514, 515, 503), (503, 515, 504, 492), (504, 516, 517, 505), (505, 517, 518, 506), (506, 518, 519, 507), (507, 519, 520, 508), (508, 520, 521, 509), (509, 521, 522, 510), (510, 522, 523, 511), (511, 523, 524, 512), (512, 524, 525, 513), (513, 525, 526, 514), (514, 526, 527, 515), (515, 527, 516, 504), (516, 528, 529, 517), (517, 529, 530, 518), (518, 530, 531, 519), (519, 531, 532, 520), (520, 532, 533, 521), (521, 533, 534, 522), (522, 534, 535, 523), (523, 535, 536, 524), (524, 536, 537, 525), (525, 537, 538, 526), (526, 538, 539, 527), (527, 539, 528, 516), (528, 540, 541, 529), (529, 541, 542, 530), (530, 542, 543, 531), (531, 543, 544, 532), (532, 544, 545, 533), (533, 545, 546, 534), (534, 546, 547, 535), (535, 547, 548, 536), (536, 548, 549, 537), (537, 549, 550, 538), (538, 550, 551, 539), (539, 551, 540, 528), (540, 552, 553, 541), (541, 553, 554, 542), (542, 554, 555, 543), (543, 555, 556, 544), (544, 556, 557, 545), (545, 557, 558, 546), (546, 558, 559, 547), (547, 559, 560, 548), (548, 560, 561, 549), (549, 561, 562, 550), (550, 562, 563, 551), (551, 563, 552, 540), (552, 564, 565, 553), (553, 565, 566, 554), (554, 566, 567, 555), (555, 567, 568, 556), (556, 568, 569, 557), (557, 569, 570, 558), (558, 570, 571, 559), (559, 571, 572, 560), (560, 572, 573, 561), (561, 573, 574, 562), (562, 574, 575, 563), (563, 575, 564, 552), (564, 0, 1, 565), (565, 1, 2, 566), (566, 2, 3, 567), (567, 3, 4, 568), (568, 4, 5, 569), (569, 5, 6, 570), (570, 6, 7, 571), (571, 7, 8, 572), (572, 8, 9, 573), (573, 9, 10, 574), (574, 10, 11, 575), (575, 11, 0, 564)])
me_torus.materials.append(mat_material_011)
me_torus.use_remesh_preserve_volume = False
me_torus.use_remesh_preserve_attributes = False
me_torus.use_mirror_vertex_groups = False
me_torus.update()
me_icosphere = bpy.data.meshes.new('Icosphere')
me_icosphere.from_pydata([(0.0, 0.0, -1.0), (0.7236, -0.5257, -0.4472), (-0.2764, -0.8506, -0.4472), (-0.8944, 0.0, -0.4472), (-0.2764, 0.8506, -0.4472), (0.7236, 0.5257, -0.4472), (0.2764, -0.8506, 0.4472), (-0.7236, -0.5257, 0.4472), (-0.7236, 0.5257, 0.4472), (0.2764, 0.8506, 0.4472), (0.8944, 0.0, 0.4472), (0.0, 0.0, 1.0), (-0.1625, -0.5, -0.8507), (0.4253, -0.309, -0.8507), (0.2629, -0.809, -0.5257), (0.8506, 0.0, -0.5257), (0.4253, 0.309, -0.8507), (-0.5257, 0.0, -0.8507), (-0.6882, -0.5, -0.5257), (-0.1625, 0.5, -0.8507), (-0.6882, 0.5, -0.5257), (0.2629, 0.809, -0.5257), (0.9511, -0.309, 0.0), (0.9511, 0.309, 0.0), (0.0, -1.0, 0.0), (0.5878, -0.809, 0.0), (-0.9511, -0.309, 0.0), (-0.5878, -0.809, 0.0), (-0.5878, 0.809, 0.0), (-0.9511, 0.309, 0.0), (0.5878, 0.809, 0.0), (0.0, 1.0, 0.0), (0.6882, -0.5, 0.5257), (-0.2629, -0.809, 0.5257), (-0.8506, 0.0, 0.5257), (-0.2629, 0.809, 0.5257), (0.6882, 0.5, 0.5257), (0.1625, -0.5, 0.8507), (0.5257, 0.0, 0.8507), (-0.4253, -0.309, 0.8507), (-0.4253, 0.309, 0.8507), (0.1625, 0.5, 0.8507)], [], [(0, 13, 12), (1, 13, 15), (0, 12, 17), (0, 17, 19), (0, 19, 16), (1, 15, 22), (2, 14, 24), (3, 18, 26), (4, 20, 28), (5, 21, 30), (1, 22, 25), (2, 24, 27), (3, 26, 29), (4, 28, 31), (5, 30, 23), (6, 32, 37), (7, 33, 39), (8, 34, 40), (9, 35, 41), (10, 36, 38), (38, 41, 11), (38, 36, 41), (36, 9, 41), (41, 40, 11), (41, 35, 40), (35, 8, 40), (40, 39, 11), (40, 34, 39), (34, 7, 39), (39, 37, 11), (39, 33, 37), (33, 6, 37), (37, 38, 11), (37, 32, 38), (32, 10, 38), (23, 36, 10), (23, 30, 36), (30, 9, 36), (31, 35, 9), (31, 28, 35), (28, 8, 35), (29, 34, 8), (29, 26, 34), (26, 7, 34), (27, 33, 7), (27, 24, 33), (24, 6, 33), (25, 32, 6), (25, 22, 32), (22, 10, 32), (30, 31, 9), (30, 21, 31), (21, 4, 31), (28, 29, 8), (28, 20, 29), (20, 3, 29), (26, 27, 7), (26, 18, 27), (18, 2, 27), (24, 25, 6), (24, 14, 25), (14, 1, 25), (22, 23, 10), (22, 15, 23), (15, 5, 23), (16, 21, 5), (16, 19, 21), (19, 4, 21), (19, 20, 4), (19, 17, 20), (17, 3, 20), (17, 18, 3), (17, 12, 18), (12, 2, 18), (15, 16, 5), (15, 13, 16), (13, 0, 16), (12, 14, 2), (12, 13, 14), (13, 1, 14)])
me_icosphere.materials.append(mat_material_010)
me_icosphere.use_remesh_preserve_volume = False
me_icosphere.use_remesh_preserve_attributes = False
me_icosphere.use_mirror_vertex_groups = False
me_icosphere.update()
me_cylinder_002 = bpy.data.meshes.new('Cylinder.002')
me_cylinder_002.from_pydata([(0.0, 1.0, -1.0), (0.0, 1.0, -0.8301), (0.1951, 0.9808, -1.0), (0.1951, 0.9808, -0.8301), (0.3827, 0.9239, -1.0), (0.3827, 0.9239, -0.8301), (0.5556, 0.8315, -1.0), (0.5556, 0.8315, -0.8301), (0.7071, 0.7071, -1.0), (0.7071, 0.7071, -0.8301), (0.8315, 0.5556, -1.0), (0.8315, 0.5556, -0.8301), (0.9239, 0.3827, -1.0), (0.9239, 0.3827, -0.8301), (0.9808, 0.1951, -1.0), (0.9808, 0.1951, -0.8301), (1.0, 7.55e-08, -1.0), (1.0, 1.589e-08, -0.8301), (0.9808, -0.1951, -1.0), (0.9808, -0.1951, -0.8301), (0.9239, -0.3827, -1.0), (0.9239, -0.3827, -0.8301), (0.8315, -0.5556, -1.0), (0.8315, -0.5556, -0.8301), (0.7071, -0.7071, -1.0), (0.7071, -0.7071, -0.8301), (0.5556, -0.8315, -1.0), (0.5556, -0.8315, -0.8301), (0.3827, -0.9239, -1.0), (0.3827, -0.9239, -0.8301), (0.1951, -0.9808, -1.0), (0.1951, -0.9808, -0.8301), (-3.258e-07, -1.0, -1.0), (-3.258e-07, -1.0, -0.8301), (-0.1951, -0.9808, -1.0), (-0.1951, -0.9808, -0.8301), (-0.3827, -0.9239, -1.0), (-0.3827, -0.9239, -0.8301), (-0.5556, -0.8315, -1.0), (-0.5556, -0.8315, -0.8301), (-0.7071, -0.7071, -1.0), (-0.7071, -0.7071, -0.8301), (-0.8315, -0.5556, -1.0), (-0.8315, -0.5556, -0.8301), (-0.9239, -0.3827, -1.0), (-0.9239, -0.3827, -0.8301), (-0.9808, -0.1951, -1.0), (-0.9808, -0.1951, -0.8301), (-1.0, 9.656e-07, -1.0), (-1.0, 9.06e-07, -0.8301), (-0.9808, 0.1951, -1.0), (-0.9808, 0.1951, -0.8301), (-0.9239, 0.3827, -1.0), (-0.9239, 0.3827, -0.8301), (-0.8315, 0.5556, -1.0), (-0.8315, 0.5556, -0.8301), (-0.7071, 0.7071, -1.0), (-0.7071, 0.7071, -0.8301), (-0.5556, 0.8315, -1.0), (-0.5556, 0.8315, -0.8301), (-0.3827, 0.9239, -1.0), (-0.3827, 0.9239, -0.8301), (-0.1951, 0.9808, -1.0), (-0.1951, 0.9808, -0.8301), (0.1415, 0.7113, -0.8301), (3.263e-08, 0.7252, -0.8301), (0.2775, 0.67, -0.8301), (0.4029, 0.603, -0.8301), (0.5128, 0.5128, -0.8301), (0.603, 0.4029, -0.8301), (0.67, 0.2775, -0.8301), (0.7113, 0.1415, -0.8301), (0.7252, 8.37e-08, -0.8301), (0.7113, -0.1415, -0.8301), (0.67, -0.2775, -0.8301), (0.603, -0.4029, -0.8301), (0.5128, -0.5128, -0.8301), (0.4029, -0.603, -0.8301), (0.2775, -0.67, -0.8301), (0.1415, -0.7113, -0.8301), (-2.037e-07, -0.7252, -0.8301), (-0.1415, -0.7113, -0.8301), (-0.2775, -0.67, -0.8301), (-0.4029, -0.603, -0.8301), (-0.5128, -0.5128, -0.8301), (-0.603, -0.4029, -0.8301), (-0.67, -0.2775, -0.8301), (-0.7113, -0.1415, -0.8301), (-0.7252, 7.292e-07, -0.8301), (-0.7113, 0.1415, -0.8301), (-0.67, 0.2775, -0.8301), (-0.603, 0.4029, -0.8301), (-0.5128, 0.5128, -0.8301), (-0.4029, 0.603, -0.8301), (-0.2775, 0.67, -0.8301), (-0.1415, 0.7113, -0.8301), (0.09473, 0.4762, 0.5094), (1.186e-08, 0.4855, 0.5094), (0.1858, 0.4486, 0.5094), (0.2698, 0.4037, 0.5094), (0.3433, 0.3433, 0.5094), (0.4037, 0.2698, 0.5094), (0.4486, 0.1858, 0.5094), (0.4762, 0.09473, 0.5094), (0.4855, 2.242e-07, 0.5094), (0.4762, -0.09472, 0.5094), (0.4486, -0.1858, 0.5094), (0.4037, -0.2698, 0.5094), (0.3433, -0.3433, 0.5094), (0.2698, -0.4037, 0.5094), (0.1858, -0.4486, 0.5094), (0.09473, -0.4762, 0.5094), (-1.464e-07, -0.4855, 0.5094), (-0.09473, -0.4762, 0.5094), (-0.1858, -0.4486, 0.5094), (-0.2698, -0.4037, 0.5094), (-0.3433, -0.3433, 0.5094), (-0.4037, -0.2698, 0.5094), (-0.4486, -0.1858, 0.5094), (-0.4762, -0.09472, 0.5094), (-0.4855, 6.564e-07, 0.5094), (-0.4762, 0.09473, 0.5094), (-0.4486, 0.1858, 0.5094), (-0.4037, 0.2698, 0.5094), (-0.3433, 0.3433, 0.5094), (-0.2698, 0.4037, 0.5094), (-0.1858, 0.4486, 0.5094), (-0.09472, 0.4762, 0.5094), (-0.2089, 0.9337, -0.8463), (-0.345, 0.8924, -0.8463), (-0.1622, 0.6986, 0.1433), (-0.2533, 0.671, 0.1433)], [], [(0, 1, 3, 2), (2, 3, 5, 4), (4, 5, 7, 6), (6, 7, 9, 8), (8, 9, 11, 10), (10, 11, 13, 12), (12, 13, 15, 14), (14, 15, 17, 16), (16, 17, 19, 18), (18, 19, 21, 20), (20, 21, 23, 22), (22, 23, 25, 24), (24, 25, 27, 26), (26, 27, 29, 28), (28, 29, 31, 30), (30, 31, 33, 32), (32, 33, 35, 34), (34, 35, 37, 36), (36, 37, 39, 38), (38, 39, 41, 40), (40, 41, 43, 42), (42, 43, 45, 44), (44, 45, 47, 46), (46, 47, 49, 48), (48, 49, 51, 50), (50, 51, 53, 52), (52, 53, 55, 54), (54, 55, 57, 56), (56, 57, 59, 58), (58, 59, 61, 60), (49, 47, 87, 88), (60, 61, 63, 62), (62, 63, 1, 0), (0, 2, 4, 6, 8, 10, 12, 14, 16, 18, 20, 22, 24, 26, 28, 30, 32, 34, 36, 38, 40, 42, 44, 46, 48, 50, 52, 54, 56, 58, 60, 62), (67, 66, 98, 99), (5, 3, 64, 66), (23, 21, 74, 75), (41, 39, 83, 84), (59, 57, 92, 93), (15, 13, 70, 71), (33, 31, 79, 80), (51, 49, 88, 89), (7, 5, 66, 67), (25, 23, 75, 76), (43, 41, 84, 85), (61, 59, 93, 94), (17, 15, 71, 72), (35, 33, 80, 81), (53, 51, 89, 90), (9, 7, 67, 68), (27, 25, 76, 77), (45, 43, 85, 86), (63, 61, 94, 95), (19, 17, 72, 73), (37, 35, 81, 82), (55, 53, 90, 91), (11, 9, 68, 69), (29, 27, 77, 78), (47, 45, 86, 87), (3, 1, 65, 64), (1, 63, 95, 65), (21, 19, 73, 74), (39, 37, 82, 83), (57, 55, 91, 92), (13, 11, 69, 70), (31, 29, 78, 79), (96, 97, 127, 126, 125, 124, 123, 122, 121, 120, 119, 118, 117, 116, 115, 114, 113, 112, 111, 110, 109, 108, 107, 106, 105, 104, 103, 102, 101, 100, 99, 98), (94, 93, 125, 126), (81, 80, 112, 113), (68, 67, 99, 100), (126, 127, 130, 131), (82, 81, 113, 114), (69, 68, 100, 101), (65, 95, 127, 97), (83, 82, 114, 115), (70, 69, 101, 102), (84, 83, 115, 116), (71, 70, 102, 103), (85, 84, 116, 117), (72, 71, 103, 104), (86, 85, 117, 118), (73, 72, 104, 105), (87, 86, 118, 119), (74, 73, 105, 106), (88, 87, 119, 120), (75, 74, 106, 107), (89, 88, 120, 121), (76, 75, 107, 108), (90, 89, 121, 122), (77, 76, 108, 109), (91, 90, 122, 123), (78, 77, 109, 110), (64, 65, 97, 96), (92, 91, 123, 124), (79, 78, 110, 111), (66, 64, 96, 98), (93, 92, 124, 125), (80, 79, 111, 112), (128, 129, 131, 130), (127, 95, 128, 130), (94, 126, 131, 129), (95, 94, 129, 128)])
me_cylinder_002.polygons.foreach_set('material_index', [0, 0, 0, 0, 0, 0, 0, 0, 0, 0, 0, 0, 0, 0, 0, 0, 0, 0, 0, 0, 0, 0, 0, 0, 0, 0, 0, 0, 0, 0, 0, 1, 0, 0, 0, 0, 0, 0, 0, 0, 0, 0, 0, 0, 0, 0, 0, 0, 0, 0, 0, 0, 1, 0, 0, 0, 0, 0, 0, 0, 0, 0, 0, 0, 0, 0, 0, 0, 0, 0, 1, 0, 0, 0, 0, 0, 0, 0, 0, 0, 0, 0, 0, 0, 0, 0, 0, 0, 0, 0, 0, 0, 0, 0, 0, 0, 0, 0, 1, 1, 1, 0])
me_cylinder_002.materials.append(mat_material)
me_cylinder_002.materials.append(mat_material_009)
me_cylinder_002.use_remesh_preserve_volume = False
me_cylinder_002.use_remesh_preserve_attributes = False
me_cylinder_002.use_mirror_vertex_groups = False
me_cylinder_002.update()
me_sphere = bpy.data.meshes.new('Sphere')
me_sphere.from_pydata([(0.0, 0.5878, 0.809), (0.0, 0.9511, 0.309), (0.0, 0.9511, -0.309), (0.0, 0.5878, -0.809), (0.559, 0.1816, 0.809), (0.9045, 0.2939, 0.309), (0.9045, 0.2939, -0.309), (0.559, 0.1816, -0.809), (0.3455, -0.4755, 0.809), (0.559, -0.7694, 0.309), (0.559, -0.7694, -0.309), (0.3455, -0.4755, -0.809), (-5.139e-08, -1.581e-07, 1.0), (-0.3455, -0.4755, 0.809), (-0.559, -0.7694, 0.309), (-0.559, -0.7694, -0.309), (-0.3455, -0.4755, -0.809), (0.0, -8.742e-08, -1.0), (-0.559, 0.1816, 0.809), (-0.9045, 0.2939, 0.309), (-0.9045, 0.2939, -0.309), (-0.559, 0.1816, -0.809)], [], [(17, 3, 7), (2, 1, 5, 6), (0, 12, 4), (3, 2, 6, 7), (1, 0, 4, 5), (5, 4, 8, 9), (17, 7, 11), (6, 5, 9, 10), (4, 12, 8), (7, 6, 10, 11), (9, 8, 13, 14), (17, 11, 16), (10, 9, 14, 15), (8, 12, 13), (11, 10, 15, 16), (14, 13, 18, 19), (17, 16, 21), (15, 14, 19, 20), (13, 12, 18), (16, 15, 20, 21), (19, 18, 0, 1), (17, 21, 3), (20, 19, 1, 2), (18, 12, 0), (21, 20, 2, 3)])
me_sphere.materials.append(mat_material_008)
me_sphere.use_remesh_preserve_volume = False
me_sphere.use_remesh_preserve_attributes = False
me_sphere.use_mirror_vertex_groups = False
me_sphere.update()
me_cube_003 = bpy.data.meshes.new('Cube.003')
me_cube_003.from_pydata([(-1.0, -1.0, -1.0), (-1.0, -1.0, 1.0), (-1.0, 1.0, -1.0), (-1.0, 1.0, 1.0), (1.0, -1.0, -1.0), (1.0, -1.0, 1.0), (1.0, 1.0, -1.0), (1.0, 1.0, 1.0), (-0.8343, -0.8343, 1.0), (-0.8343, 0.8343, 1.0), (0.8343, 0.8343, 1.0), (0.8343, -0.8343, 1.0), (-0.8343, -0.8343, 1.239), (-0.8343, 0.8343, 1.239), (0.8343, 0.8343, 1.239), (0.8343, -0.8343, 1.239)], [], [(0, 1, 3, 2), (2, 3, 7, 6), (6, 7, 5, 4), (4, 5, 1, 0), (2, 6, 4, 0), (5, 7, 10, 11), (8, 11, 15, 12), (3, 1, 8, 9), (1, 5, 11, 8), (7, 3, 9, 10), (14, 13, 12, 15), (10, 9, 13, 14), (11, 10, 14, 15), (9, 8, 12, 13)])
me_cube_003.polygons.foreach_set('material_index', [0, 0, 0, 0, 0, 0, 1, 0, 0, 0, 1, 1, 1, 1])
me_cube_003.materials.append(mat_material_005)
me_cube_003.materials.append(mat_material_006)
me_cube_003.use_remesh_preserve_volume = False
me_cube_003.use_remesh_preserve_attributes = False
me_cube_003.use_mirror_vertex_groups = False
me_cube_003.update()
me_cube_002 = bpy.data.meshes.new('Cube.002')
me_cube_002.from_pydata([(-1.0, -1.0, -1.0), (-1.0, -1.0, 1.0), (-1.0, 1.0, -1.0), (-1.0, 1.0, 1.0), (1.0, -1.0, -1.0), (1.0, -1.0, 1.0), (1.0, 1.0, -1.0), (1.0, 1.0, 1.0)], [], [(0, 1, 3, 2), (2, 3, 7, 6), (6, 7, 5, 4), (4, 5, 1, 0), (2, 6, 4, 0), (7, 3, 1, 5)])
me_cube_002.materials.append(mat_material_007)
me_cube_002.use_remesh_preserve_volume = False
me_cube_002.use_remesh_preserve_attributes = False
me_cube_002.use_mirror_vertex_groups = False
me_cube_002.update()
me_cylinder = bpy.data.meshes.new('Cylinder')
me_cylinder.from_pydata([(0.0, 1.0, -2.37), (0.0, 1.0, 1.0), (0.1951, 0.9808, -2.37), (0.1951, 0.9808, 1.0), (0.3827, 0.9239, -2.37), (0.3827, 0.9239, 1.0), (0.5556, 0.8315, -2.37), (0.5556, 0.8315, 1.0), (0.7071, 0.7071, -2.37), (0.7071, 0.7071, 1.0), (0.8315, 0.5556, -2.37), (0.8315, 0.5556, 1.0), (0.9239, 0.3827, -2.37), (0.9239, 0.3827, 1.0), (0.9808, 0.1951, -2.37), (0.9808, 0.1951, 1.0), (1.0, 7.55e-08, -2.37), (1.0, 7.55e-08, 1.0), (0.9808, -0.1951, -2.37), (0.9808, -0.1951, 1.0), (0.9239, -0.3827, -2.37), (0.9239, -0.3827, 1.0), (0.8315, -0.5556, -2.37), (0.8315, -0.5556, 1.0), (0.7071, -0.7071, -2.37), (0.7071, -0.7071, 1.0), (0.5556, -0.8315, -2.37), (0.5556, -0.8315, 1.0), (0.3827, -0.9239, -2.37), (0.3827, -0.9239, 1.0), (0.1951, -0.9808, -2.37), (0.1951, -0.9808, 1.0), (-3.258e-07, -1.0, -2.37), (-3.258e-07, -1.0, 1.0), (-0.1951, -0.9808, -2.37), (-0.1951, -0.9808, 1.0), (-0.3827, -0.9239, -2.37), (-0.3827, -0.9239, 1.0), (-0.5556, -0.8315, -2.37), (-0.5556, -0.8315, 1.0), (-0.7071, -0.7071, -2.37), (-0.7071, -0.7071, 1.0), (-0.8315, -0.5556, -2.37), (-0.8315, -0.5556, 1.0), (-0.9239, -0.3827, -2.37), (-0.9239, -0.3827, 1.0), (-0.9808, -0.1951, -2.37), (-0.9808, -0.1951, 1.0), (-1.0, 9.656e-07, -2.37), (-1.0, 9.656e-07, 1.0), (-0.9808, 0.1951, -2.37), (-0.9808, 0.1951, 1.0), (-0.9239, 0.3827, -2.37), (-0.9239, 0.3827, 1.0), (-0.8315, 0.5556, -2.37), (-0.8315, 0.5556, 1.0), (-0.7071, 0.7071, -2.37), (-0.7071, 0.7071, 1.0), (-0.5556, 0.8315, -2.37), (-0.5556, 0.8315, 1.0), (-0.3827, 0.9239, -2.37), (-0.3827, 0.9239, 1.0), (-0.1951, 0.9808, -2.37), (-0.1951, 0.9808, 1.0), (0.1785, 0.8972, 1.0), (1.011e-08, 0.9148, 1.0), (0.3501, 0.8452, 1.0), (0.5082, 0.7606, 1.0), (0.6469, 0.6469, 1.0), (0.7606, 0.5082, 1.0), (0.8452, 0.3501, 1.0), (0.8972, 0.1785, 1.0), (0.9148, 9.334e-08, 1.0), (0.8972, -0.1785, 1.0), (0.8452, -0.3501, 1.0), (0.7606, -0.5082, 1.0), (0.6469, -0.6469, 1.0), (0.5082, -0.7606, 1.0), (0.3501, -0.8452, 1.0), (0.1785, -0.8972, 1.0), (-2.88e-07, -0.9148, 1.0), (-0.1785, -0.8972, 1.0), (-0.3501, -0.8452, 1.0), (-0.5082, -0.7606, 1.0), (-0.6469, -0.6469, 1.0), (-0.7606, -0.5082, 1.0), (-0.8452, -0.3501, 1.0), (-0.8972, -0.1785, 1.0), (-0.9148, 9.076e-07, 1.0), (-0.8972, 0.1785, 1.0), (-0.8452, 0.3501, 1.0), (-0.7606, 0.5083, 1.0), (-0.6469, 0.6469, 1.0), (-0.5082, 0.7606, 1.0), (-0.3501, 0.8452, 1.0), (-0.1785, 0.8972, 1.0), (0.1785, 0.8972, -2.262), (1.011e-08, 0.9148, -2.262), (0.3501, 0.8452, -2.262), (0.5082, 0.7606, -2.262), (0.6469, 0.6469, -2.262), (0.7606, 0.5082, -2.262), (0.8452, 0.3501, -2.262), (0.8972, 0.1785, -2.262), (0.9148, 6.354e-08, -2.262), (0.8972, -0.1785, -2.262), (0.8452, -0.3501, -2.262), (0.7606, -0.5082, -2.262), (0.6469, -0.6469, -2.262), (0.5082, -0.7606, -2.262), (0.3501, -0.8452, -2.262), (0.1785, -0.8972, -2.262), (-2.88e-07, -0.9148, -2.262), (-0.1785, -0.8972, -2.262), (-0.3501, -0.8452, -2.262), (-0.5082, -0.7606, -2.262), (-0.6469, -0.6469, -2.262), (-0.7606, -0.5082, -2.262), (-0.8452, -0.3501, -2.262), (-0.8972, -0.1785, -2.262), (-0.9148, 8.778e-07, -2.262), (-0.8972, 0.1785, -2.262), (-0.8452, 0.3501, -2.262), (-0.7606, 0.5083, -2.262), (-0.6469, 0.6469, -2.262), (-0.5082, 0.7606, -2.262), (-0.3501, 0.8452, -2.262), (-0.1785, 0.8972, -2.262)], [], [(0, 1, 3, 2), (2, 3, 5, 4), (4, 5, 7, 6), (6, 7, 9, 8), (8, 9, 11, 10), (10, 11, 13, 12), (12, 13, 15, 14), (14, 15, 17, 16), (16, 17, 19, 18), (18, 19, 21, 20), (20, 21, 23, 22), (22, 23, 25, 24), (24, 25, 27, 26), (26, 27, 29, 28), (28, 29, 31, 30), (30, 31, 33, 32), (32, 33, 35, 34), (34, 35, 37, 36), (36, 37, 39, 38), (38, 39, 41, 40), (40, 41, 43, 42), (42, 43, 45, 44), (44, 45, 47, 46), (46, 47, 49, 48), (48, 49, 51, 50), (50, 51, 53, 52), (52, 53, 55, 54), (54, 55, 57, 56), (56, 57, 59, 58), (58, 59, 61, 60), (21, 19, 73, 74), (60, 61, 63, 62), (62, 63, 1, 0), (0, 2, 4, 6, 8, 10, 12, 14, 16, 18, 20, 22, 24, 26, 28, 30, 32, 34, 36, 38, 40, 42, 44, 46, 48, 50, 52, 54, 56, 58, 60, 62), (64, 65, 97, 96), (39, 37, 82, 83), (57, 55, 91, 92), (13, 11, 69, 70), (31, 29, 78, 79), (49, 47, 87, 88), (5, 3, 64, 66), (23, 21, 74, 75), (41, 39, 83, 84), (59, 57, 92, 93), (15, 13, 70, 71), (33, 31, 79, 80), (51, 49, 88, 89), (7, 5, 66, 67), (25, 23, 75, 76), (43, 41, 84, 85), (61, 59, 93, 94), (17, 15, 71, 72), (35, 33, 80, 81), (53, 51, 89, 90), (9, 7, 67, 68), (27, 25, 76, 77), (45, 43, 85, 86), (63, 61, 94, 95), (19, 17, 72, 73), (37, 35, 81, 82), (55, 53, 90, 91), (11, 9, 68, 69), (29, 27, 77, 78), (47, 45, 86, 87), (3, 1, 65, 64), (1, 63, 95, 65), (96, 97, 127, 126, 125, 124, 123, 122, 121, 120, 119, 118, 117, 116, 115, 114, 113, 112, 111, 110, 109, 108, 107, 106, 105, 104, 103, 102, 101, 100, 99, 98), (92, 91, 123, 124), (79, 78, 110, 111), (66, 64, 96, 98), (93, 92, 124, 125), (80, 79, 111, 112), (67, 66, 98, 99), (94, 93, 125, 126), (81, 80, 112, 113), (68, 67, 99, 100), (95, 94, 126, 127), (82, 81, 113, 114), (69, 68, 100, 101), (65, 95, 127, 97), (83, 82, 114, 115), (70, 69, 101, 102), (84, 83, 115, 116), (71, 70, 102, 103), (85, 84, 116, 117), (72, 71, 103, 104), (86, 85, 117, 118), (73, 72, 104, 105), (87, 86, 118, 119), (74, 73, 105, 106), (88, 87, 119, 120), (75, 74, 106, 107), (89, 88, 120, 121), (76, 75, 107, 108), (90, 89, 121, 122), (77, 76, 108, 109), (91, 90, 122, 123), (78, 77, 109, 110)])
me_cylinder.materials.append(mat_material_004)
me_cylinder.use_remesh_preserve_volume = False
me_cylinder.use_remesh_preserve_attributes = False
me_cylinder.use_mirror_vertex_groups = False
me_cylinder.update()
me_plane_001 = bpy.data.meshes.new('Plane.001')
me_plane_001.from_pydata([(-1.0, -1.0, 0.0), (1.0, -1.0, 0.0), (-1.0, 1.0, 0.0), (1.0, 1.0, 0.0)], [], [(0, 1, 3, 2)])
me_plane_001.materials.append(mat_material_002)
me_plane_001.use_remesh_preserve_volume = False
me_plane_001.use_remesh_preserve_attributes = False
me_plane_001.use_mirror_vertex_groups = False
me_plane_001.update()
me_cube_001 = bpy.data.meshes.new('Cube.001')
me_cube_001.from_pydata([(-1.0, -1.0, -1.0), (-1.0, -1.0, -0.6238), (-1.0, 1.0, -1.0), (-1.0, 1.0, -0.1021), (1.898, -1.0, -1.0), (1.898, -1.0, -0.6238), (1.898, 1.0, -1.0), (1.898, 1.0, -0.1021), (-0.9415, -0.9597, -0.6238), (-0.9415, 0.9597, -0.1021), (1.84, 0.9597, -0.1021), (1.84, -0.9597, -0.6238), (-0.9415, -0.9597, -0.6616), (-0.9415, 0.9597, -0.14), (1.84, 0.9597, -0.14), (1.84, -0.9597, -0.6616)], [], [(0, 1, 3, 2), (2, 3, 7, 6), (6, 7, 5, 4), (4, 5, 1, 0), (2, 6, 4, 0), (5, 7, 10, 11), (9, 8, 12, 13), (3, 1, 8, 9), (1, 5, 11, 8), (7, 3, 9, 10), (8, 11, 15, 12), (10, 9, 13, 14), (11, 10, 14, 15), (12, 15, 14, 13)])
me_cube_001.materials.append(mat_material_001)
me_cube_001.materials.append(mat_material_003)
me_cube_001.use_remesh_preserve_volume = False
me_cube_001.use_remesh_preserve_attributes = False
me_cube_001.use_mirror_vertex_groups = False
me_cube_001.update()
me_plane = bpy.data.meshes.new('Plane')
me_plane.from_pydata([(-1.0, -1.0, 0.0), (1.0, -1.0, 0.0), (-1.0, 1.0, 0.0), (1.0, 1.0, 0.0), (-1.0, -1.0, 1.367), (-1.0, 1.0, 1.367), (1.0, 1.0, 1.367)], [], [(0, 1, 3, 2), (2, 3, 6, 5), (0, 2, 5, 4)])
me_plane.use_remesh_preserve_volume = False
me_plane.use_remesh_preserve_attributes = False
me_plane.use_mirror_vertex_groups = False
me_plane.update()
me_cylinder_001 = bpy.data.meshes.new('Cylinder.001')
me_cylinder_001.from_pydata([(0.0, 1.0, -1.0), (0.0, 1.0, 1.0), (0.1951, 0.9808, -1.0), (0.1951, 0.9808, 1.0), (0.3827, 0.9239, -1.0), (0.3827, 0.9239, 1.0), (0.5556, 0.8315, -1.0), (0.5556, 0.8315, 1.0), (0.7071, 0.7071, -1.0), (0.7071, 0.7071, 1.0), (0.8315, 0.5556, -1.0), (0.8315, 0.5556, 1.0), (0.9239, 0.3827, -1.0), (0.9239, 0.3827, 1.0), (0.9808, 0.1951, -1.0), (0.9808, 0.1951, 1.0), (1.0, 7.55e-08, -1.0), (1.0, 7.55e-08, 1.0), (0.9808, -0.1951, -1.0), (0.9808, -0.1951, 1.0), (0.9239, -0.3827, -1.0), (0.9239, -0.3827, 1.0), (0.8315, -0.5556, -1.0), (0.8315, -0.5556, 1.0), (0.7071, -0.7071, -1.0), (0.7071, -0.7071, 1.0), (0.5556, -0.8315, -1.0), (0.5556, -0.8315, 1.0), (0.3827, -0.9239, -1.0), (0.3827, -0.9239, 1.0), (0.1951, -0.9808, -1.0), (0.1951, -0.9808, 1.0), (-3.258e-07, -1.0, -1.0), (-3.258e-07, -1.0, 1.0), (-0.1951, -0.9808, -1.0), (-0.1951, -0.9808, 1.0), (-0.3827, -0.9239, -1.0), (-0.3827, -0.9239, 1.0), (-0.5556, -0.8315, -1.0), (-0.5556, -0.8315, 1.0), (-0.7071, -0.7071, -1.0), (-0.7071, -0.7071, 1.0), (-0.8315, -0.5556, -1.0), (-0.8315, -0.5556, 1.0), (-0.9239, -0.3827, -1.0), (-0.9239, -0.3827, 1.0), (-0.9808, -0.1951, -1.0), (-0.9808, -0.1951, 1.0), (-1.0, 9.656e-07, -1.0), (-1.0, 9.656e-07, 1.0), (-0.9808, 0.1951, -1.0), (-0.9808, 0.1951, 1.0), (-0.9239, 0.3827, -1.0), (-0.9239, 0.3827, 1.0), (-0.8315, 0.5556, -1.0), (-0.8315, 0.5556, 1.0), (-0.7071, 0.7071, -1.0), (-0.7071, 0.7071, 1.0), (-0.5556, 0.8315, -1.0), (-0.5556, 0.8315, 1.0), (-0.3827, 0.9239, -1.0), (-0.3827, 0.9239, 1.0), (-0.1951, 0.9808, -1.0), (-0.1951, 0.9808, 1.0), (0.1785, 0.8972, 1.0), (1.011e-08, 0.9148, 1.0), (0.3501, 0.8452, 1.0), (0.5082, 0.7606, 1.0), (0.6469, 0.6469, 1.0), (0.7606, 0.5082, 1.0), (0.8452, 0.3501, 1.0), (0.8972, 0.1785, 1.0), (0.9148, 9.334e-08, 1.0), (0.8972, -0.1785, 1.0), (0.8452, -0.3501, 1.0), (0.7606, -0.5082, 1.0), (0.6469, -0.6469, 1.0), (0.5082, -0.7606, 1.0), (0.3501, -0.8452, 1.0), (0.1785, -0.8972, 1.0), (-2.88e-07, -0.9148, 1.0), (-0.1785, -0.8972, 1.0), (-0.3501, -0.8452, 1.0), (-0.5082, -0.7606, 1.0), (-0.6469, -0.6469, 1.0), (-0.7606, -0.5082, 1.0), (-0.8452, -0.3501, 1.0), (-0.8972, -0.1785, 1.0), (-0.9148, 9.076e-07, 1.0), (-0.8972, 0.1785, 1.0), (-0.8452, 0.3501, 1.0), (-0.7606, 0.5083, 1.0), (-0.6469, 0.6469, 1.0), (-0.5082, 0.7606, 1.0), (-0.3501, 0.8452, 1.0), (-0.1785, 0.8972, 1.0), (0.1785, 1.586, 1.416), (1.011e-08, 1.604, 1.416), (0.3501, 1.534, 1.416), (0.5082, 1.449, 1.416), (0.6469, 1.336, 1.416), (0.7606, 1.197, 1.416), (0.8452, 1.039, 1.416), (0.8972, 0.8672, 1.416), (0.9148, 0.6887, 1.416), (0.8972, 0.5102, 1.416), (0.8452, 0.3386, 1.416), (0.7606, 0.1805, 1.416), (0.6469, 0.04184, 1.416), (0.5082, -0.07193, 1.416), (0.3501, -0.1565, 1.416), (0.1785, -0.2085, 1.416), (-2.88e-07, -0.2261, 1.416), (-0.1785, -0.2085, 1.416), (-0.3501, -0.1565, 1.416), (-0.5082, -0.07193, 1.416), (-0.6469, 0.04184, 1.416), (-0.7606, 0.1805, 1.416), (-0.8452, 0.3386, 1.416), (-0.8972, 0.5102, 1.416), (-0.9148, 0.6887, 1.416), (-0.8972, 0.8672, 1.416), (-0.8452, 1.039, 1.416), (-0.7606, 1.197, 1.416), (-0.6469, 1.336, 1.416), (-0.5082, 1.449, 1.416), (-0.3501, 1.534, 1.416), (-0.1785, 1.586, 1.416)], [], [(0, 1, 3, 2), (2, 3, 5, 4), (4, 5, 7, 6), (6, 7, 9, 8), (8, 9, 11, 10), (10, 11, 13, 12), (12, 13, 15, 14), (14, 15, 17, 16), (16, 17, 19, 18), (18, 19, 21, 20), (20, 21, 23, 22), (22, 23, 25, 24), (24, 25, 27, 26), (26, 27, 29, 28), (28, 29, 31, 30), (30, 31, 33, 32), (32, 33, 35, 34), (34, 35, 37, 36), (36, 37, 39, 38), (38, 39, 41, 40), (40, 41, 43, 42), (42, 43, 45, 44), (44, 45, 47, 46), (46, 47, 49, 48), (48, 49, 51, 50), (50, 51, 53, 52), (52, 53, 55, 54), (54, 55, 57, 56), (56, 57, 59, 58), (58, 59, 61, 60), (21, 19, 73, 74), (60, 61, 63, 62), (62, 63, 1, 0), (0, 2, 4, 6, 8, 10, 12, 14, 16, 18, 20, 22, 24, 26, 28, 30, 32, 34, 36, 38, 40, 42, 44, 46, 48, 50, 52, 54, 56, 58, 60, 62), (64, 65, 97, 96), (39, 37, 82, 83), (57, 55, 91, 92), (13, 11, 69, 70), (31, 29, 78, 79), (49, 47, 87, 88), (5, 3, 64, 66), (23, 21, 74, 75), (41, 39, 83, 84), (59, 57, 92, 93), (15, 13, 70, 71), (33, 31, 79, 80), (51, 49, 88, 89), (7, 5, 66, 67), (25, 23, 75, 76), (43, 41, 84, 85), (61, 59, 93, 94), (17, 15, 71, 72), (35, 33, 80, 81), (53, 51, 89, 90), (9, 7, 67, 68), (27, 25, 76, 77), (45, 43, 85, 86), (63, 61, 94, 95), (19, 17, 72, 73), (37, 35, 81, 82), (55, 53, 90, 91), (11, 9, 68, 69), (29, 27, 77, 78), (47, 45, 86, 87), (3, 1, 65, 64), (1, 63, 95, 65), (96, 97, 127, 126, 125, 124, 123, 122, 121, 120, 119, 118, 117, 116, 115, 114, 113, 112, 111, 110, 109, 108, 107, 106, 105, 104, 103, 102, 101, 100, 99, 98), (92, 91, 123, 124), (79, 78, 110, 111), (66, 64, 96, 98), (93, 92, 124, 125), (80, 79, 111, 112), (67, 66, 98, 99), (94, 93, 125, 126), (81, 80, 112, 113), (68, 67, 99, 100), (95, 94, 126, 127), (82, 81, 113, 114), (69, 68, 100, 101), (65, 95, 127, 97), (83, 82, 114, 115), (70, 69, 101, 102), (84, 83, 115, 116), (71, 70, 102, 103), (85, 84, 116, 117), (72, 71, 103, 104), (86, 85, 117, 118), (73, 72, 104, 105), (87, 86, 118, 119), (74, 73, 105, 106), (88, 87, 119, 120), (75, 74, 106, 107), (89, 88, 120, 121), (76, 75, 107, 108), (90, 89, 121, 122), (77, 76, 108, 109), (91, 90, 122, 123), (78, 77, 109, 110)])
me_cylinder_001.use_remesh_preserve_volume = False
me_cylinder_001.use_remesh_preserve_attributes = False
me_cylinder_001.use_mirror_vertex_groups = False
me_cylinder_001.update()

# ---- objects
ob_plane_003 = bpy.data.objects.new('Plane.003', me_plane_003)
ob_plane_002 = bpy.data.objects.new('Plane.002', me_plane_002)
ob_torus = bpy.data.objects.new('Torus', me_torus)
ob_icosphere = bpy.data.objects.new('Icosphere', me_icosphere)
ob_cylinder_002 = bpy.data.objects.new('Cylinder.002', me_cylinder_002)
ob_sphere = bpy.data.objects.new('Sphere', me_sphere)
ob_cube_002 = bpy.data.objects.new('Cube.002', me_cube_003)
ob_cube_001 = bpy.data.objects.new('Cube.001', me_cube_002)
ob_cylinder = bpy.data.objects.new('Cylinder', me_cylinder)
ob_plane_001 = bpy.data.objects.new('Plane.001', me_plane_001)
ob_cube = bpy.data.objects.new('Cube', me_cube_001)
ob_plane = bpy.data.objects.new('Plane', me_plane)
ob_camera = bpy.data.objects.new('Camera', cam_camera)
ob_cylinder_001 = bpy.data.objects.new('Cylinder.001', me_cylinder_001)

# ---- transforms, parenting, visibility, modifiers, constraints
ob_plane_003.location = (0.6813, -3.883, 2.039)
ob_plane_003.rotation_euler = (1.571, -0.0, 0.0)
ob_plane_003.lineart.crease_threshold = 0.0
ob_plane_002.location = (0.485, 0.4954, 0.7493)
ob_plane_002.rotation_euler = (0.2677, -0.0, 0.0)
ob_plane_002.scale = (0.301, 0.02035, 0.1822)
ob_plane_002.lineart.crease_threshold = 0.0
ob_torus.location = (0.6813, 0.4747, 0.8246)
ob_torus.rotation_euler = (-0.0, 1.571, 0.0)
ob_torus.scale = (0.07635, 0.07635, 0.07635)
ob_torus.lineart.crease_threshold = 0.0
_m = ob_torus.modifiers.new('Array', 'ARRAY')
_m.count = 22
_m.constant_offset_displace = (0.0, 0.0, 0.0)
_m.relative_offset_displace = (0.0, 0.0, -6.9)
ob_icosphere.location = (0.4742, 0.4732, 0.8271)
ob_icosphere.scale = (0.3729, 0.06774, 0.06774)
ob_icosphere.lineart.crease_threshold = 0.0
ob_cylinder_002.location = (-0.07842, -0.001858, 0.7335)
ob_cylinder_002.rotation_euler = (0.2589, -0.0, 0.0)
ob_cylinder_002.scale = (0.1147, 0.1147, 0.1147)
ob_cylinder_002.lineart.crease_threshold = 0.0
_m = ob_cylinder_002.modifiers.new('Array', 'ARRAY')
_m.count = 3
_m.constant_offset_displace = (0.0, 0.0, 0.0)
_m.relative_offset_displace = (1.8, 0.0, 0.0)
_m = ob_cylinder_002.modifiers.new('Array.001', 'ARRAY')
_m.count = 3
_m.constant_offset_displace = (0.0, 0.0, 0.0)
_m.relative_offset_displace = (0.0, -1.7, 0.0)
ob_sphere.location = (-0.07409, -0.6043, 0.116)
ob_sphere.scale = (0.04323, 0.04323, 0.04323)
ob_sphere.lineart.crease_threshold = 0.0
_m = ob_sphere.modifiers.new('Array', 'ARRAY')
_m.count = 10
_m.constant_offset_displace = (0.0, 0.0, 0.0)
_m.relative_offset_displace = (2.7, 0.0, 0.0)
_m = ob_sphere.modifiers.new('Array.001', 'ARRAY')
_m.count = 9
_m.constant_offset_displace = (0.0, 0.0, 0.0)
_m.relative_offset_displace = (0.0, 2.5, 0.0)
ob_cube_002.location = (-0.7207, 0.04962, 0.5617)
ob_cube_002.rotation_euler = (0.2677, -0.0, 0.0)
ob_cube_002.scale = (0.09178, 0.06104, 0.06602)
ob_cube_002.lineart.crease_threshold = 0.0
_m = ob_cube_002.modifiers.new('Array', 'ARRAY')
_m.constant_offset_displace = (0.0, 0.0, 0.0)
_m.relative_offset_displace = (1.1, 0.0, 0.0)
_m = ob_cube_002.modifiers.new('Array.001', 'ARRAY')
_m.count = 5
_m.constant_offset_displace = (0.0, 0.0, 0.0)
_m.relative_offset_displace = (0.0, -1.7, 0.0)
ob_cube_001.location = (1.417, -0.5357, 0.2003)
ob_cube_001.rotation_euler = (0.2677, -0.0, 0.0)
ob_cube_001.scale = (0.3608, 0.2399, 0.2595)
ob_cube_001.lineart.crease_threshold = 0.0
ob_cylinder.location = (-0.6042, 0.6338, 0.7748)
ob_cylinder.rotation_euler = (0.2869, -0.0, 0.0)
ob_cylinder.scale = (0.221, 0.221, 0.08888)
ob_cylinder.lineart.crease_threshold = 0.0
_m = ob_cylinder.modifiers.new('Array', 'ARRAY')
_m.constant_offset_displace = (0.0, 0.0, 0.0)
_m.relative_offset_displace = (4.7, 0.0, 0.0)
ob_plane_001.location = (0.9404, 0.0, 9.583)
ob_plane_001.scale = (6.298, 6.298, 6.298)
ob_plane_001.lineart.crease_threshold = 0.0
ob_cube.location = (0.0, 0.0, 1.009)
ob_cube.lineart.crease_threshold = 0.0
_m = ob_cube.modifiers.new('Bevel', 'BEVEL')
_m.segments = 4
_m.limit_method = 'NONE'
_m.profile = 0.3252
_m.material = 24
_m.spread = 0.0
_m = ob_cube.modifiers.new('Boolean', 'BOOLEAN')
_m.object = ob_cylinder_001
_m.solver = 'FAST'
ob_plane.location = (0.0, 0.0, 0.0)
ob_plane.scale = (7.952, 7.952, 7.952)
ob_plane.lineart.crease_threshold = 0.0
ob_camera.location = (-1.954, -2.549, 1.078)
ob_camera.rotation_euler = (1.305, 0.01341, -0.6778)
ob_camera.lock_rotations_4d = False
ob_camera.empty_display_type = 'ARROWS'
ob_camera.color = (0.0, 0.0, 0.0, 0.0)
ob_camera.display_type = 'WIRE'
ob_camera.lineart.crease_threshold = 0.0
ob_cylinder_001.location = (-0.6072, 0.6405, 0.7521)
ob_cylinder_001.rotation_euler = (0.2869, -0.0, 0.0)
ob_cylinder_001.scale = (0.221, 0.221, 0.221)
ob_cylinder_001.lineart.crease_threshold = 0.0
_m = ob_cylinder_001.modifiers.new('Array', 'ARRAY')
_m.constant_offset_displace = (0.0, 0.0, 0.0)
_m.relative_offset_displace = (4.7, 0.0, 0.0)

# ---- collection membership
col_collection_1.objects.link(ob_plane_003)
col_collection_1.objects.link(ob_plane_002)
col_collection_1.objects.link(ob_torus)
col_collection_1.objects.link(ob_icosphere)
col_collection_1.objects.link(ob_cylinder_002)
col_collection_1.objects.link(ob_sphere)
col_collection_1.objects.link(ob_cube_002)
col_collection_1.objects.link(ob_cube_001)
col_collection_1.objects.link(ob_cylinder)
col_collection_1.objects.link(ob_plane_001)
col_collection_1.objects.link(ob_cube)
col_collection_1.objects.link(ob_plane)
col_collection_1.objects.link(ob_camera)
col_collection_2.objects.link(ob_cylinder_001)

# ---- scene / render settings (as saved in the file)
scene.camera = ob_camera
scene.frame_start = 1; scene.frame_end = 65; scene.frame_set(3)
scene.render.engine = 'CYCLES'
scene.render.image_settings.file_format = 'JPEG'
scene.render.resolution_percentage = 25
scene.render.dither_intensity = 0.0
scene.cycles.use_denoising = False
scene.cycles.samples = 128
scene.cycles.sampling_pattern = 'TABULATED_SOBOL'
scene.cycles.light_sampling_threshold = 0.0
scene.cycles.use_adaptive_sampling = False
scene.cycles.use_light_tree = False
scene.cycles.blur_glossy = 0.0
scene.cycles.use_animated_seed = True
scene.cycles.sample_clamp_indirect = 1.0
scene.view_settings.view_transform = 'Standard'
bpy.context.view_layer.update()
